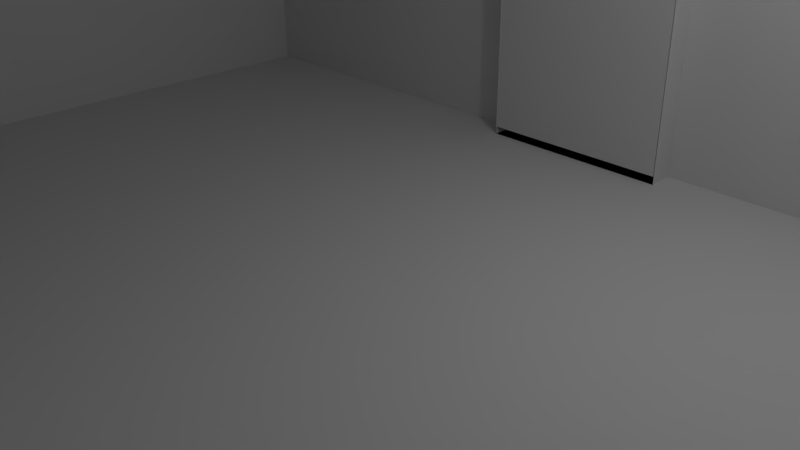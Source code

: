 # Source: Bank.blend  (saved by Blender 2.73.0; exported with 4.5.12 LTS)
import bpy
from mathutils import Matrix  # noqa: F401  (used for matrix-valued properties, if any)

bpy.ops.wm.read_factory_settings(use_empty=True)
scene = bpy.context.scene
scene.name = 'Scene'

# ---- collections
col_collection_1 = bpy.data.collections.new('Collection 1'); scene.collection.children.link(col_collection_1)

# ---- materials (node trees are filled in below, after node groups)
mat_material_009 = bpy.data.materials.new('Material.009')
mat_material_009.alpha_threshold = 0.0
mat_material_009.use_transparent_shadow = False
mat_material_009.roughness = 0.5
mat_material_010 = bpy.data.materials.new('Material.010')
mat_material_010.alpha_threshold = 0.0
mat_material_010.use_transparent_shadow = False
mat_material_010.roughness = 0.5
mat_material_007 = bpy.data.materials.new('Material.007')
mat_material_007.alpha_threshold = 0.0
mat_material_007.use_transparent_shadow = False
mat_material_007.roughness = 0.5
mat_material_005 = bpy.data.materials.new('Material.005')
mat_material_005.alpha_threshold = 0.0
mat_material_005.use_transparent_shadow = False
mat_material_005.roughness = 0.5
mat_material_002 = bpy.data.materials.new('Material.002')
mat_material_002.alpha_threshold = 0.0
mat_material_002.use_transparent_shadow = False
mat_material_002.roughness = 0.5
mat_material_008 = bpy.data.materials.new('Material.008')
mat_material_008.alpha_threshold = 0.0
mat_material_008.use_transparent_shadow = False
mat_material_008.roughness = 0.5
mat_material_006 = bpy.data.materials.new('Material.006')
mat_material_006.alpha_threshold = 0.0
mat_material_006.use_transparent_shadow = False
mat_material_006.roughness = 0.5
mat_material_004 = bpy.data.materials.new('Material.004')
mat_material_004.alpha_threshold = 0.0
mat_material_004.use_transparent_shadow = False
mat_material_004.roughness = 0.5
mat_material_003 = bpy.data.materials.new('Material.003')
mat_material_003.alpha_threshold = 0.0
mat_material_003.use_transparent_shadow = False
mat_material_003.roughness = 0.5
mat_material_001 = bpy.data.materials.new('Material.001')
mat_material_001.alpha_threshold = 0.0
mat_material_001.use_transparent_shadow = False
mat_material_001.roughness = 0.5

# ---- material node trees

# ---- world
world_world = bpy.data.worlds.new('World'); scene.world = world_world
world_world.color = (0.05088, 0.05088, 0.05088)
world_world.use_sun_shadow = False
world_world.sun_shadow_jitter_overblur = 0.0
world_world.cycles.sampling_method = 'MANUAL'
world_world.cycles.sample_map_resolution = 256

# ---- cameras
cam_camera = bpy.data.cameras.new('Camera')
cam_camera.clip_end = 100.0
cam_camera.lens = 35.0
cam_camera.sensor_width = 32.0
cam_camera.sensor_height = 18.0
cam_camera.ortho_scale = 7.314
cam_camera.dof.focus_distance = 0.0
cam_camera.dof.aperture_fstop = 128.0

# ---- lights
light_lamp = bpy.data.lights.new('Lamp', 'POINT')
light_lamp.transmission_factor = 0.0
light_lamp.cutoff_distance = 30.0
light_lamp.energy = 100.0
light_lamp.shadow_buffer_clip_start = 1.001
light_lamp.shadow_soft_size = 0.1
light_lamp.shadow_maximum_resolution = 0.006
light_lamp.use_absolute_resolution = True
light_lamp.cycles.use_multiple_importance_sampling = False

# ---- meshes
me_cube_010 = bpy.data.meshes.new('Cube.010')
me_cube_010.from_pydata([(-1.0, -1.0, -1.0), (-1.0, 1.0, -1.0), (1.0, 1.0, -1.0), (1.0, -1.0, -1.0), (-1.0, -1.0, 1.0), (-1.0, 1.0, 1.0), (1.0, 1.0, 1.0), (1.0, -1.0, 1.0)], [], [(4, 5, 1, 0), (5, 6, 2, 1), (6, 7, 3, 2), (7, 4, 0, 3), (0, 1, 2, 3), (7, 6, 5, 4)])
me_cube_010.materials.append(mat_material_009)
me_cube_010.use_remesh_preserve_volume = False
me_cube_010.use_remesh_preserve_attributes = False
me_cube_010.use_mirror_vertex_groups = False
me_cube_010.update()
me_cube_009 = bpy.data.meshes.new('Cube.009')
me_cube_009.from_pydata([(-1.0, -1.0, -1.0), (-1.0, 1.0, -1.0), (1.0, 1.0, -1.0), (1.0, -1.0, -1.0), (-1.0, -1.0, 1.0), (-1.0, 1.0, 1.0), (1.0, 1.0, 1.0), (1.0, -1.0, 1.0)], [], [(4, 5, 1, 0), (5, 6, 2, 1), (6, 7, 3, 2), (7, 4, 0, 3), (0, 1, 2, 3), (7, 6, 5, 4)])
me_cube_009.materials.append(mat_material_009)
me_cube_009.use_remesh_preserve_volume = False
me_cube_009.use_remesh_preserve_attributes = False
me_cube_009.use_mirror_vertex_groups = False
me_cube_009.update()
me_cube_008 = bpy.data.meshes.new('Cube.008')
me_cube_008.from_pydata([(-1.0, -1.0, -1.0), (-1.0, 1.0, -1.0), (1.0, 1.0, -1.0), (1.0, -1.0, -1.0), (-1.0, -1.0, 1.0), (-1.0, 1.0, 1.0), (1.0, 1.0, 1.0), (1.0, -1.0, 1.0)], [], [(4, 5, 1, 0), (5, 6, 2, 1), (6, 7, 3, 2), (7, 4, 0, 3), (0, 1, 2, 3), (7, 6, 5, 4)])
me_cube_008.materials.append(mat_material_009)
me_cube_008.use_remesh_preserve_volume = False
me_cube_008.use_remesh_preserve_attributes = False
me_cube_008.use_mirror_vertex_groups = False
me_cube_008.update()
me_cube_007 = bpy.data.meshes.new('Cube.007')
me_cube_007.from_pydata([(-1.0, -1.0, -1.0), (-1.0, 1.0, -1.0), (1.0, 1.0, -1.0), (1.0, -1.0, -1.0), (-1.0, -1.0, 1.0), (-1.0, 1.0, 1.0), (1.0, 1.0, 1.0), (1.0, -1.0, 1.0)], [], [(4, 5, 1, 0), (5, 6, 2, 1), (6, 7, 3, 2), (7, 4, 0, 3), (0, 1, 2, 3), (7, 6, 5, 4)])
me_cube_007.materials.append(mat_material_009)
me_cube_007.use_remesh_preserve_volume = False
me_cube_007.use_remesh_preserve_attributes = False
me_cube_007.use_mirror_vertex_groups = False
me_cube_007.update()
me_cube_006 = bpy.data.meshes.new('Cube.006')
me_cube_006.from_pydata([(-1.0, -1.0, -1.0), (-1.0, 1.0, -1.0), (1.0, 1.0, -1.0), (1.0, -1.0, -1.0), (-1.0, -1.0, 1.0), (-1.0, 1.0, 1.0), (1.0, 1.0, 1.0), (1.0, -1.0, 1.0)], [], [(4, 5, 1, 0), (5, 6, 2, 1), (6, 7, 3, 2), (7, 4, 0, 3), (0, 1, 2, 3), (7, 6, 5, 4)])
me_cube_006.materials.append(mat_material_010)
me_cube_006.use_remesh_preserve_volume = False
me_cube_006.use_remesh_preserve_attributes = False
me_cube_006.use_mirror_vertex_groups = False
me_cube_006.update()
me_cube_005 = bpy.data.meshes.new('Cube.005')
me_cube_005.from_pydata([(-1.0, -1.0, -1.0), (-1.0, 1.0, -1.0), (1.0, 1.0, -1.0), (1.0, -1.0, -1.0), (-1.0, -1.0, 1.0), (-1.0, 1.0, 1.0), (1.0, 1.0, 1.0), (1.0, -1.0, 1.0)], [], [(4, 5, 1, 0), (5, 6, 2, 1), (6, 7, 3, 2), (7, 4, 0, 3), (0, 1, 2, 3), (7, 6, 5, 4)])
me_cube_005.materials.append(mat_material_007)
me_cube_005.use_remesh_preserve_volume = False
me_cube_005.use_remesh_preserve_attributes = False
me_cube_005.use_mirror_vertex_groups = False
me_cube_005.update()
me_cube_004 = bpy.data.meshes.new('Cube.004')
me_cube_004.from_pydata([(-1.0, -1.0, -1.0), (-1.0, 1.0, -1.0), (1.0, 1.0, -1.0), (1.0, -1.0, -1.0), (-1.0, -1.0, 1.0), (-1.0, 1.0, 1.0), (1.0, 1.0, 1.0), (1.0, -1.0, 1.0)], [], [(4, 5, 1, 0), (5, 6, 2, 1), (6, 7, 3, 2), (7, 4, 0, 3), (0, 1, 2, 3), (7, 6, 5, 4)])
me_cube_004.use_remesh_preserve_volume = False
me_cube_004.use_remesh_preserve_attributes = False
me_cube_004.use_mirror_vertex_groups = False
me_cube_004.update()
me_cube_003 = bpy.data.meshes.new('Cube.003')
me_cube_003.from_pydata([(-1.0, -1.0, -1.0), (-1.0, 1.0, -1.0), (1.0, 1.0, -1.0), (1.0, -1.0, -1.0), (-1.0, -1.0, 1.0), (-1.0, 1.0, 1.0), (1.0, 1.0, 1.0), (1.0, -1.0, 1.0)], [], [(4, 5, 1, 0), (5, 6, 2, 1), (6, 7, 3, 2), (7, 4, 0, 3), (0, 1, 2, 3), (7, 6, 5, 4)])
me_cube_003.materials.append(mat_material_005)
me_cube_003.use_remesh_preserve_volume = False
me_cube_003.use_remesh_preserve_attributes = False
me_cube_003.use_mirror_vertex_groups = False
me_cube_003.update()
me_cylinder_007 = bpy.data.meshes.new('Cylinder.007')
me_cylinder_007.from_pydata([(0.0, 1.0, -1.0), (0.0, 1.0, 1.0), (0.3827, 0.9239, -1.0), (0.3827, 0.9239, 1.0), (0.7071, 0.7071, -1.0), (0.7071, 0.7071, 1.0), (0.9239, 0.3827, -1.0), (0.9239, 0.3827, 1.0), (1.0, -4.371e-08, -1.0), (1.0, -4.371e-08, 1.0), (0.9239, -0.3827, -1.0), (0.9239, -0.3827, 1.0), (0.7071, -0.7071, -1.0), (0.7071, -0.7071, 1.0), (0.3827, -0.9239, -1.0), (0.3827, -0.9239, 1.0), (1.51e-07, -1.0, -1.0), (1.51e-07, -1.0, 1.0), (-0.3827, -0.9239, -1.0), (-0.3827, -0.9239, 1.0), (-0.7071, -0.7071, -1.0), (-0.7071, -0.7071, 1.0), (-0.9239, -0.3827, -1.0), (-0.9239, -0.3827, 1.0), (-1.0, 1.192e-08, -1.0), (-1.0, 1.192e-08, 1.0), (-0.9239, 0.3827, -1.0), (-0.9239, 0.3827, 1.0), (-0.7071, 0.7071, -1.0), (-0.7071, 0.7071, 1.0), (-0.3827, 0.9239, -1.0), (-0.3827, 0.9239, 1.0), (7.796e-09, 1.0, 1.801), (0.3827, 0.9239, 1.801), (0.7071, 0.7071, 1.801), (0.9239, 0.3827, 1.801), (1.0, -4.371e-08, 1.801), (0.9239, -0.3827, 1.801), (0.7071, -0.7071, 1.801), (0.3827, -0.9239, 1.801), (1.588e-07, -1.0, 1.801), (-0.3827, -0.9239, 1.801), (-0.7071, -0.7071, 1.801), (-0.9239, -0.3827, 1.801), (-1.0, 1.192e-08, 1.801), (-0.9239, 0.3827, 1.801), (-0.7071, 0.7071, 1.801), (-0.3827, 0.9239, 1.801), (-1.056e-07, 2.259, 2.856), (0.8643, 2.087, 2.856), (1.597, 1.597, 2.856), (2.087, 0.8643, 2.856), (2.259, -1.128e-07, 2.856), (2.087, -0.8643, 2.856), (1.597, -1.597, 2.856), (0.8643, -2.087, 2.856), (2.354e-07, -2.259, 2.856), (-0.8643, -2.087, 2.856), (-1.597, -1.597, 2.856), (-2.087, -0.8643, 2.856), (-2.259, 1.287e-08, 2.856), (-2.087, 0.8643, 2.856), (-1.597, 1.597, 2.856), (-0.8643, 2.087, 2.856), (1.925, -8.839e-08, 2.328), (1.778, 0.7366, 2.328), (-0.7366, 1.778, 2.328), (-1.361, 1.361, 2.328), (1.361, 1.361, 2.328), (0.7366, 1.778, 2.328), (-1.778, 0.7366, 2.328), (-1.925, 1.87e-08, 2.328), (-1.778, -0.7366, 2.328), (-1.361, -1.361, 2.328), (-0.7366, -1.778, 2.328), (2.145e-07, -1.925, 2.328), (0.7366, -1.778, 2.328), (1.361, -1.361, 2.328), (1.778, -0.7366, 2.328), (-7.617e-08, 1.925, 2.328), (-0.8242, -0.8242, 1.275), (-0.4461, -1.077, 1.275), (0.8242, 0.8242, 1.275), (0.4461, 1.077, 1.275), (-1.077, 0.4461, 1.275), (-1.166, 1.452e-08, 1.275), (1.077, -0.4461, 1.275), (1.166, -5.033e-08, 1.275), (-9.832e-09, 1.166, 1.275), (-0.4461, 1.077, 1.275), (1.662e-07, -1.166, 1.275), (0.4461, -1.077, 1.275), (-1.077, -0.4461, 1.275), (1.077, 0.4461, 1.275), (-0.8242, 0.8242, 1.275), (0.8242, -0.8242, 1.275), (1.716, -7.493e-08, 2.065), (-0.6567, 1.586, 2.065), (1.214, 1.214, 2.065), (-1.586, 0.6567, 2.065), (-1.586, -0.6567, 2.065), (-0.6567, -1.586, 2.065), (0.6567, -1.586, 2.065), (1.586, -0.6567, 2.065), (-5.434e-08, 1.716, 2.065), (1.586, 0.6567, 2.065), (-1.214, 1.214, 2.065), (0.6567, 1.586, 2.065), (-1.716, 2.055e-08, 2.065), (-1.214, -1.214, 2.065), (2.048e-07, -1.716, 2.065), (1.214, -1.214, 2.065), (2.468e-08, 1.0, -3.536), (0.3827, 0.9239, -3.536), (0.7071, 0.7071, -3.536), (0.9239, 0.3827, -3.536), (1.0, -4.371e-08, -3.536), (0.9239, -0.3827, -3.536), (0.7071, -0.7071, -3.536), (0.3827, -0.9239, -3.536), (1.757e-07, -1.0, -3.536), (-0.3827, -0.9239, -3.536), (-0.7071, -0.7071, -3.536), (-0.9239, -0.3827, -3.536), (-1.0, 1.192e-08, -3.536), (-0.9239, 0.3827, -3.536), (-0.7071, 0.7071, -3.536), (-0.3827, 0.9239, -3.536), (1.535e-07, 1.0, -4.363), (0.3827, 0.9239, -4.363), (0.7071, 0.7071, -4.363), (0.9239, 0.3827, -4.363), (1.0, -4.371e-08, -4.363), (0.9239, -0.3827, -4.363), (0.7071, -0.7071, -4.363), (0.3827, -0.9239, -4.363), (3.045e-07, -1.0, -4.363), (-0.3827, -0.9239, -4.363), (-0.7071, -0.7071, -4.363), (-0.9239, -0.3827, -4.363), (-1.0, 1.192e-08, -4.363), (-0.9239, 0.3827, -4.363), (-0.7071, 0.7071, -4.363), (-0.3827, 0.9239, -4.363), (-1.809e-07, 1.763, -5.251), (0.6747, 1.629, -5.251), (1.247, 1.247, -5.251), (1.629, 0.6747, -5.251), (1.763, -8.56e-08, -5.251), (1.629, -0.6747, -5.251), (1.247, -1.247, -5.251), (0.6747, -1.629, -5.251), (8.536e-08, -1.763, -5.251), (-0.6747, -1.629, -5.251), (-1.247, -1.247, -5.251), (-1.629, -0.6747, -5.251), (-1.763, 1.25e-08, -5.251), (-1.629, 0.6747, -5.251), (-1.247, 1.247, -5.251), (-0.6747, 1.629, -5.251), (2.634e-07, -1.278, -3.949), (-0.4892, -1.181, -3.949), (0.9039, -0.9039, -3.949), (0.4892, -1.181, -3.949), (1.278, -6.003e-08, -3.949), (1.181, -0.4892, -3.949), (-0.4892, 1.181, -3.949), (7.033e-08, 1.278, -3.949), (0.9039, 0.9039, -3.949), (1.181, 0.4892, -3.949), (-1.181, 0.4892, -3.949), (-0.9039, 0.9039, -3.949), (0.4892, 1.181, -3.949), (-1.181, -0.4892, -3.949), (-1.278, 1.11e-08, -3.949), (-0.9039, -0.9039, -3.949), (-0.6315, -1.525, -4.807), (-1.167, -1.167, -4.807), (0.6315, -1.525, -4.807), (2.257e-07, -1.65, -4.807), (1.525, -0.6315, -4.807), (1.167, -1.167, -4.807), (1.525, 0.6315, -4.807), (1.65, -8.157e-08, -4.807), (-1.167, 1.167, -4.807), (-0.6315, 1.525, -4.807), (0.6315, 1.525, -4.807), (1.167, 1.167, -4.807), (-1.65, 1.024e-08, -4.807), (-1.525, 0.6315, -4.807), (-1.525, -0.6315, -4.807), (-2.343e-08, 1.65, -4.807), (-0.5119, -1.236, -4.585), (0.5119, -1.236, -4.585), (1.236, -0.5119, -4.585), (1.236, 0.5119, -4.585), (-0.9459, 0.9459, -4.585), (0.5119, 1.236, -4.585), (-1.338, 1.119e-08, -4.585), (-0.9459, -0.9459, -4.585), (2.665e-07, -1.338, -4.585), (0.9459, -0.9459, -4.585), (1.338, -6.324e-08, -4.585), (-0.5119, 1.236, -4.585), (0.9459, 0.9459, -4.585), (-1.236, 0.5119, -4.585), (-1.236, -0.5119, -4.585), (6.454e-08, 1.338, -4.585)], [], [(0, 1, 3, 2), (2, 3, 5, 4), (4, 5, 7, 6), (6, 7, 9, 8), (8, 9, 11, 10), (10, 11, 13, 12), (12, 13, 15, 14), (14, 15, 17, 16), (16, 17, 19, 18), (18, 19, 21, 20), (20, 21, 23, 22), (22, 23, 25, 24), (24, 25, 27, 26), (26, 27, 29, 28), (80, 81, 41, 42), (30, 31, 1, 0), (28, 29, 31, 30), (4, 6, 115, 114), (64, 65, 51, 52), (82, 83, 33, 34), (84, 85, 44, 45), (86, 87, 36, 37), (88, 89, 47, 32), (83, 88, 32, 33), (90, 91, 39, 40), (92, 80, 42, 43), (93, 82, 34, 35), (94, 84, 45, 46), (95, 86, 37, 38), (81, 90, 40, 41), (85, 92, 43, 44), (87, 93, 35, 36), (89, 94, 46, 47), (91, 95, 38, 39), (49, 48, 63, 62, 61, 60, 59, 58, 57, 56, 55, 54, 53, 52, 51, 50), (66, 67, 62, 63), (68, 69, 49, 50), (70, 71, 60, 61), (72, 73, 58, 59), (74, 75, 56, 57), (76, 77, 54, 55), (78, 64, 52, 53), (79, 66, 63, 48), (65, 68, 50, 51), (67, 70, 61, 62), (69, 79, 48, 49), (71, 72, 59, 60), (73, 74, 57, 58), (75, 76, 55, 56), (77, 78, 53, 54), (111, 103, 78, 77), (110, 102, 76, 75), (109, 101, 74, 73), (108, 100, 72, 71), (107, 104, 79, 69), (106, 99, 70, 67), (105, 98, 68, 65), (104, 97, 66, 79), (103, 96, 64, 78), (102, 111, 77, 76), (101, 110, 75, 74), (100, 109, 73, 72), (99, 108, 71, 70), (98, 107, 69, 68), (97, 106, 67, 66), (96, 105, 65, 64), (15, 13, 95, 91), (31, 29, 94, 89), (9, 7, 93, 87), (25, 23, 92, 85), (19, 17, 90, 81), (13, 11, 86, 95), (29, 27, 84, 94), (7, 5, 82, 93), (23, 21, 80, 92), (17, 15, 91, 90), (3, 1, 88, 83), (1, 31, 89, 88), (11, 9, 87, 86), (27, 25, 85, 84), (5, 3, 83, 82), (21, 19, 81, 80), (36, 35, 105, 96), (47, 46, 106, 97), (34, 33, 107, 98), (45, 44, 108, 99), (43, 42, 109, 100), (41, 40, 110, 101), (39, 38, 111, 102), (37, 36, 96, 103), (32, 47, 97, 104), (35, 34, 98, 105), (46, 45, 99, 106), (33, 32, 104, 107), (44, 43, 100, 108), (42, 41, 101, 109), (40, 39, 102, 110), (38, 37, 103, 111), (160, 161, 137, 136), (26, 28, 126, 125), (10, 12, 118, 117), (16, 18, 121, 120), (22, 24, 124, 123), (6, 8, 116, 115), (28, 30, 127, 126), (12, 14, 119, 118), (18, 20, 122, 121), (2, 4, 114, 113), (24, 26, 125, 124), (8, 10, 117, 116), (30, 0, 112, 127), (0, 2, 113, 112), (14, 16, 120, 119), (20, 22, 123, 122), (176, 177, 154, 153), (162, 163, 135, 134), (164, 165, 133, 132), (166, 167, 128, 143), (168, 169, 131, 130), (170, 171, 142, 141), (167, 172, 129, 128), (173, 174, 140, 139), (161, 175, 138, 137), (163, 160, 136, 135), (165, 162, 134, 133), (169, 164, 132, 131), (171, 166, 143, 142), (172, 168, 130, 129), (174, 170, 141, 140), (175, 173, 139, 138), (144, 145, 146, 147, 148, 149, 150, 151, 152, 153, 154, 155, 156, 157, 158, 159), (178, 179, 152, 151), (180, 181, 150, 149), (182, 183, 148, 147), (184, 185, 159, 158), (186, 187, 146, 145), (188, 189, 157, 156), (177, 190, 155, 154), (179, 176, 153, 152), (181, 178, 151, 150), (183, 180, 149, 148), (185, 191, 144, 159), (187, 182, 147, 146), (189, 184, 158, 157), (191, 186, 145, 144), (190, 188, 156, 155), (122, 123, 173, 175), (124, 125, 170, 174), (113, 114, 168, 172), (126, 127, 166, 171), (115, 116, 164, 169), (117, 118, 162, 165), (119, 120, 160, 163), (121, 122, 175, 161), (123, 124, 174, 173), (112, 113, 172, 167), (125, 126, 171, 170), (114, 115, 169, 168), (127, 112, 167, 166), (116, 117, 165, 164), (118, 119, 163, 162), (120, 121, 161, 160), (206, 198, 188, 190), (207, 197, 186, 191), (205, 196, 184, 189), (204, 195, 182, 187), (203, 207, 191, 185), (202, 194, 180, 183), (201, 193, 178, 181), (200, 192, 176, 179), (199, 206, 190, 177), (198, 205, 189, 188), (197, 204, 187, 186), (196, 203, 185, 184), (195, 202, 183, 182), (194, 201, 181, 180), (193, 200, 179, 178), (192, 199, 177, 176), (137, 138, 199, 192), (135, 136, 200, 193), (133, 134, 201, 194), (131, 132, 202, 195), (142, 143, 203, 196), (129, 130, 204, 197), (140, 141, 205, 198), (138, 139, 206, 199), (136, 137, 192, 200), (134, 135, 193, 201), (132, 133, 194, 202), (143, 128, 207, 203), (130, 131, 195, 204), (141, 142, 196, 205), (128, 129, 197, 207), (139, 140, 198, 206)])
me_cylinder_007.materials.append(mat_material_002)
me_cylinder_007.use_remesh_preserve_volume = False
me_cylinder_007.use_remesh_preserve_attributes = False
me_cylinder_007.use_mirror_vertex_groups = False
me_cylinder_007.update()
me_cylinder_006 = bpy.data.meshes.new('Cylinder.006')
me_cylinder_006.from_pydata([(0.0, 1.0, -1.0), (0.0, 1.0, 1.0), (0.3827, 0.9239, -1.0), (0.3827, 0.9239, 1.0), (0.7071, 0.7071, -1.0), (0.7071, 0.7071, 1.0), (0.9239, 0.3827, -1.0), (0.9239, 0.3827, 1.0), (1.0, -4.371e-08, -1.0), (1.0, -4.371e-08, 1.0), (0.9239, -0.3827, -1.0), (0.9239, -0.3827, 1.0), (0.7071, -0.7071, -1.0), (0.7071, -0.7071, 1.0), (0.3827, -0.9239, -1.0), (0.3827, -0.9239, 1.0), (1.51e-07, -1.0, -1.0), (1.51e-07, -1.0, 1.0), (-0.3827, -0.9239, -1.0), (-0.3827, -0.9239, 1.0), (-0.7071, -0.7071, -1.0), (-0.7071, -0.7071, 1.0), (-0.9239, -0.3827, -1.0), (-0.9239, -0.3827, 1.0), (-1.0, 1.192e-08, -1.0), (-1.0, 1.192e-08, 1.0), (-0.9239, 0.3827, -1.0), (-0.9239, 0.3827, 1.0), (-0.7071, 0.7071, -1.0), (-0.7071, 0.7071, 1.0), (-0.3827, 0.9239, -1.0), (-0.3827, 0.9239, 1.0), (7.796e-09, 1.0, 1.801), (0.3827, 0.9239, 1.801), (0.7071, 0.7071, 1.801), (0.9239, 0.3827, 1.801), (1.0, -4.371e-08, 1.801), (0.9239, -0.3827, 1.801), (0.7071, -0.7071, 1.801), (0.3827, -0.9239, 1.801), (1.588e-07, -1.0, 1.801), (-0.3827, -0.9239, 1.801), (-0.7071, -0.7071, 1.801), (-0.9239, -0.3827, 1.801), (-1.0, 1.192e-08, 1.801), (-0.9239, 0.3827, 1.801), (-0.7071, 0.7071, 1.801), (-0.3827, 0.9239, 1.801), (-1.056e-07, 2.259, 2.856), (0.8643, 2.087, 2.856), (1.597, 1.597, 2.856), (2.087, 0.8643, 2.856), (2.259, -1.128e-07, 2.856), (2.087, -0.8643, 2.856), (1.597, -1.597, 2.856), (0.8643, -2.087, 2.856), (2.354e-07, -2.259, 2.856), (-0.8643, -2.087, 2.856), (-1.597, -1.597, 2.856), (-2.087, -0.8643, 2.856), (-2.259, 1.287e-08, 2.856), (-2.087, 0.8643, 2.856), (-1.597, 1.597, 2.856), (-0.8643, 2.087, 2.856), (1.925, -8.839e-08, 2.328), (1.778, 0.7366, 2.328), (-0.7366, 1.778, 2.328), (-1.361, 1.361, 2.328), (1.361, 1.361, 2.328), (0.7366, 1.778, 2.328), (-1.778, 0.7366, 2.328), (-1.925, 1.87e-08, 2.328), (-1.778, -0.7366, 2.328), (-1.361, -1.361, 2.328), (-0.7366, -1.778, 2.328), (2.145e-07, -1.925, 2.328), (0.7366, -1.778, 2.328), (1.361, -1.361, 2.328), (1.778, -0.7366, 2.328), (-7.617e-08, 1.925, 2.328), (-0.8242, -0.8242, 1.275), (-0.4461, -1.077, 1.275), (0.8242, 0.8242, 1.275), (0.4461, 1.077, 1.275), (-1.077, 0.4461, 1.275), (-1.166, 1.452e-08, 1.275), (1.077, -0.4461, 1.275), (1.166, -5.033e-08, 1.275), (-9.832e-09, 1.166, 1.275), (-0.4461, 1.077, 1.275), (1.662e-07, -1.166, 1.275), (0.4461, -1.077, 1.275), (-1.077, -0.4461, 1.275), (1.077, 0.4461, 1.275), (-0.8242, 0.8242, 1.275), (0.8242, -0.8242, 1.275), (1.716, -7.493e-08, 2.065), (-0.6567, 1.586, 2.065), (1.214, 1.214, 2.065), (-1.586, 0.6567, 2.065), (-1.586, -0.6567, 2.065), (-0.6567, -1.586, 2.065), (0.6567, -1.586, 2.065), (1.586, -0.6567, 2.065), (-5.434e-08, 1.716, 2.065), (1.586, 0.6567, 2.065), (-1.214, 1.214, 2.065), (0.6567, 1.586, 2.065), (-1.716, 2.055e-08, 2.065), (-1.214, -1.214, 2.065), (2.048e-07, -1.716, 2.065), (1.214, -1.214, 2.065), (2.468e-08, 1.0, -3.536), (0.3827, 0.9239, -3.536), (0.7071, 0.7071, -3.536), (0.9239, 0.3827, -3.536), (1.0, -4.371e-08, -3.536), (0.9239, -0.3827, -3.536), (0.7071, -0.7071, -3.536), (0.3827, -0.9239, -3.536), (1.757e-07, -1.0, -3.536), (-0.3827, -0.9239, -3.536), (-0.7071, -0.7071, -3.536), (-0.9239, -0.3827, -3.536), (-1.0, 1.192e-08, -3.536), (-0.9239, 0.3827, -3.536), (-0.7071, 0.7071, -3.536), (-0.3827, 0.9239, -3.536), (1.535e-07, 1.0, -4.363), (0.3827, 0.9239, -4.363), (0.7071, 0.7071, -4.363), (0.9239, 0.3827, -4.363), (1.0, -4.371e-08, -4.363), (0.9239, -0.3827, -4.363), (0.7071, -0.7071, -4.363), (0.3827, -0.9239, -4.363), (3.045e-07, -1.0, -4.363), (-0.3827, -0.9239, -4.363), (-0.7071, -0.7071, -4.363), (-0.9239, -0.3827, -4.363), (-1.0, 1.192e-08, -4.363), (-0.9239, 0.3827, -4.363), (-0.7071, 0.7071, -4.363), (-0.3827, 0.9239, -4.363), (-1.809e-07, 1.763, -5.251), (0.6747, 1.629, -5.251), (1.247, 1.247, -5.251), (1.629, 0.6747, -5.251), (1.763, -8.56e-08, -5.251), (1.629, -0.6747, -5.251), (1.247, -1.247, -5.251), (0.6747, -1.629, -5.251), (8.536e-08, -1.763, -5.251), (-0.6747, -1.629, -5.251), (-1.247, -1.247, -5.251), (-1.629, -0.6747, -5.251), (-1.763, 1.25e-08, -5.251), (-1.629, 0.6747, -5.251), (-1.247, 1.247, -5.251), (-0.6747, 1.629, -5.251), (2.634e-07, -1.278, -3.949), (-0.4892, -1.181, -3.949), (0.9039, -0.9039, -3.949), (0.4892, -1.181, -3.949), (1.278, -6.003e-08, -3.949), (1.181, -0.4892, -3.949), (-0.4892, 1.181, -3.949), (7.033e-08, 1.278, -3.949), (0.9039, 0.9039, -3.949), (1.181, 0.4892, -3.949), (-1.181, 0.4892, -3.949), (-0.9039, 0.9039, -3.949), (0.4892, 1.181, -3.949), (-1.181, -0.4892, -3.949), (-1.278, 1.11e-08, -3.949), (-0.9039, -0.9039, -3.949), (-0.6315, -1.525, -4.807), (-1.167, -1.167, -4.807), (0.6315, -1.525, -4.807), (2.257e-07, -1.65, -4.807), (1.525, -0.6315, -4.807), (1.167, -1.167, -4.807), (1.525, 0.6315, -4.807), (1.65, -8.157e-08, -4.807), (-1.167, 1.167, -4.807), (-0.6315, 1.525, -4.807), (0.6315, 1.525, -4.807), (1.167, 1.167, -4.807), (-1.65, 1.024e-08, -4.807), (-1.525, 0.6315, -4.807), (-1.525, -0.6315, -4.807), (-2.343e-08, 1.65, -4.807), (-0.5119, -1.236, -4.585), (0.5119, -1.236, -4.585), (1.236, -0.5119, -4.585), (1.236, 0.5119, -4.585), (-0.9459, 0.9459, -4.585), (0.5119, 1.236, -4.585), (-1.338, 1.119e-08, -4.585), (-0.9459, -0.9459, -4.585), (2.665e-07, -1.338, -4.585), (0.9459, -0.9459, -4.585), (1.338, -6.324e-08, -4.585), (-0.5119, 1.236, -4.585), (0.9459, 0.9459, -4.585), (-1.236, 0.5119, -4.585), (-1.236, -0.5119, -4.585), (6.454e-08, 1.338, -4.585)], [], [(0, 1, 3, 2), (2, 3, 5, 4), (4, 5, 7, 6), (6, 7, 9, 8), (8, 9, 11, 10), (10, 11, 13, 12), (12, 13, 15, 14), (14, 15, 17, 16), (16, 17, 19, 18), (18, 19, 21, 20), (20, 21, 23, 22), (22, 23, 25, 24), (24, 25, 27, 26), (26, 27, 29, 28), (80, 81, 41, 42), (30, 31, 1, 0), (28, 29, 31, 30), (4, 6, 115, 114), (64, 65, 51, 52), (82, 83, 33, 34), (84, 85, 44, 45), (86, 87, 36, 37), (88, 89, 47, 32), (83, 88, 32, 33), (90, 91, 39, 40), (92, 80, 42, 43), (93, 82, 34, 35), (94, 84, 45, 46), (95, 86, 37, 38), (81, 90, 40, 41), (85, 92, 43, 44), (87, 93, 35, 36), (89, 94, 46, 47), (91, 95, 38, 39), (49, 48, 63, 62, 61, 60, 59, 58, 57, 56, 55, 54, 53, 52, 51, 50), (66, 67, 62, 63), (68, 69, 49, 50), (70, 71, 60, 61), (72, 73, 58, 59), (74, 75, 56, 57), (76, 77, 54, 55), (78, 64, 52, 53), (79, 66, 63, 48), (65, 68, 50, 51), (67, 70, 61, 62), (69, 79, 48, 49), (71, 72, 59, 60), (73, 74, 57, 58), (75, 76, 55, 56), (77, 78, 53, 54), (111, 103, 78, 77), (110, 102, 76, 75), (109, 101, 74, 73), (108, 100, 72, 71), (107, 104, 79, 69), (106, 99, 70, 67), (105, 98, 68, 65), (104, 97, 66, 79), (103, 96, 64, 78), (102, 111, 77, 76), (101, 110, 75, 74), (100, 109, 73, 72), (99, 108, 71, 70), (98, 107, 69, 68), (97, 106, 67, 66), (96, 105, 65, 64), (15, 13, 95, 91), (31, 29, 94, 89), (9, 7, 93, 87), (25, 23, 92, 85), (19, 17, 90, 81), (13, 11, 86, 95), (29, 27, 84, 94), (7, 5, 82, 93), (23, 21, 80, 92), (17, 15, 91, 90), (3, 1, 88, 83), (1, 31, 89, 88), (11, 9, 87, 86), (27, 25, 85, 84), (5, 3, 83, 82), (21, 19, 81, 80), (36, 35, 105, 96), (47, 46, 106, 97), (34, 33, 107, 98), (45, 44, 108, 99), (43, 42, 109, 100), (41, 40, 110, 101), (39, 38, 111, 102), (37, 36, 96, 103), (32, 47, 97, 104), (35, 34, 98, 105), (46, 45, 99, 106), (33, 32, 104, 107), (44, 43, 100, 108), (42, 41, 101, 109), (40, 39, 102, 110), (38, 37, 103, 111), (160, 161, 137, 136), (26, 28, 126, 125), (10, 12, 118, 117), (16, 18, 121, 120), (22, 24, 124, 123), (6, 8, 116, 115), (28, 30, 127, 126), (12, 14, 119, 118), (18, 20, 122, 121), (2, 4, 114, 113), (24, 26, 125, 124), (8, 10, 117, 116), (30, 0, 112, 127), (0, 2, 113, 112), (14, 16, 120, 119), (20, 22, 123, 122), (176, 177, 154, 153), (162, 163, 135, 134), (164, 165, 133, 132), (166, 167, 128, 143), (168, 169, 131, 130), (170, 171, 142, 141), (167, 172, 129, 128), (173, 174, 140, 139), (161, 175, 138, 137), (163, 160, 136, 135), (165, 162, 134, 133), (169, 164, 132, 131), (171, 166, 143, 142), (172, 168, 130, 129), (174, 170, 141, 140), (175, 173, 139, 138), (144, 145, 146, 147, 148, 149, 150, 151, 152, 153, 154, 155, 156, 157, 158, 159), (178, 179, 152, 151), (180, 181, 150, 149), (182, 183, 148, 147), (184, 185, 159, 158), (186, 187, 146, 145), (188, 189, 157, 156), (177, 190, 155, 154), (179, 176, 153, 152), (181, 178, 151, 150), (183, 180, 149, 148), (185, 191, 144, 159), (187, 182, 147, 146), (189, 184, 158, 157), (191, 186, 145, 144), (190, 188, 156, 155), (122, 123, 173, 175), (124, 125, 170, 174), (113, 114, 168, 172), (126, 127, 166, 171), (115, 116, 164, 169), (117, 118, 162, 165), (119, 120, 160, 163), (121, 122, 175, 161), (123, 124, 174, 173), (112, 113, 172, 167), (125, 126, 171, 170), (114, 115, 169, 168), (127, 112, 167, 166), (116, 117, 165, 164), (118, 119, 163, 162), (120, 121, 161, 160), (206, 198, 188, 190), (207, 197, 186, 191), (205, 196, 184, 189), (204, 195, 182, 187), (203, 207, 191, 185), (202, 194, 180, 183), (201, 193, 178, 181), (200, 192, 176, 179), (199, 206, 190, 177), (198, 205, 189, 188), (197, 204, 187, 186), (196, 203, 185, 184), (195, 202, 183, 182), (194, 201, 181, 180), (193, 200, 179, 178), (192, 199, 177, 176), (137, 138, 199, 192), (135, 136, 200, 193), (133, 134, 201, 194), (131, 132, 202, 195), (142, 143, 203, 196), (129, 130, 204, 197), (140, 141, 205, 198), (138, 139, 206, 199), (136, 137, 192, 200), (134, 135, 193, 201), (132, 133, 194, 202), (143, 128, 207, 203), (130, 131, 195, 204), (141, 142, 196, 205), (128, 129, 197, 207), (139, 140, 198, 206)])
me_cylinder_006.materials.append(mat_material_002)
me_cylinder_006.use_remesh_preserve_volume = False
me_cylinder_006.use_remesh_preserve_attributes = False
me_cylinder_006.use_mirror_vertex_groups = False
me_cylinder_006.update()
me_cube_002 = bpy.data.meshes.new('Cube.002')
me_cube_002.from_pydata([(-1.222, -1.126, -1.0), (-1.222, 1.624, -1.0), (1.222, 1.624, -1.0), (1.222, -1.126, -1.0), (-1.222, -1.126, 1.0), (-1.222, 1.624, 1.0), (1.222, 1.624, 1.0), (1.222, -1.126, 1.0), (0.000477, 1.624, 52.34), (0.000477, 1.624, -1.0), (0.000477, -1.126, 52.34), (0.000477, -1.126, -1.0)], [], [(4, 5, 1, 0), (8, 6, 2, 9), (6, 7, 3, 2), (10, 4, 0, 11), (11, 9, 2, 3), (10, 8, 5, 4), (7, 6, 8, 10), (0, 1, 9, 11), (7, 10, 11, 3), (5, 8, 9, 1)])
me_cube_002.materials.append(mat_material_008)
me_cube_002.use_remesh_preserve_volume = False
me_cube_002.use_remesh_preserve_attributes = False
me_cube_002.use_mirror_vertex_groups = False
me_cube_002.update()
me_cube_001 = bpy.data.meshes.new('Cube.001')
me_cube_001.from_pydata([(-1.0, -1.0, -1.0), (-1.0, 1.0, -1.0), (1.0, 1.0, -1.0), (1.0, -1.0, -1.0), (-1.0, -1.0, 1.0), (-1.0, 1.0, 1.0), (1.0, 1.0, 1.0), (1.0, -1.0, 1.0), (-1.0, -0.6, 1.0), (-1.0, -0.2, 1.0), (-1.0, 0.2, 1.0), (-1.0, 0.6, 1.0), (-1.0, 0.6, -1.0), (-1.0, 0.2, -1.0), (-1.0, -0.2, -1.0), (-1.0, -0.6, -1.0), (1.0, 0.6, 1.0), (1.0, 0.2, 1.0), (1.0, -0.2, 1.0), (1.0, -0.6, 1.0), (1.0, -0.6, -1.0), (1.0, -0.2, -1.0), (1.0, 0.2, -1.0), (1.0, 0.6, -1.0), (-1.0, -1.0, -0.3333), (-1.0, -1.0, 0.3333), (-1.0, 1.0, 0.3333), (-1.0, 1.0, -0.3333), (1.0, 1.0, 0.3333), (1.0, 1.0, -0.3333), (1.0, -1.0, 0.3333), (1.0, -1.0, -0.3333), (1.0, 0.6, 0.3333), (1.0, 0.6, -0.3333), (1.0, 0.2, 0.3333), (1.0, 0.2, -0.3333), (1.0, -0.2, 0.3333), (1.0, -0.2, -0.3333), (1.0, -0.6, 0.3333), (1.0, -0.6, -0.3333), (-1.0, -0.6, 0.3333), (-1.0, -0.6, -0.3333), (-1.0, -0.2, 0.3333), (-1.0, -0.2, -0.3333), (-1.0, 0.2, 0.3333), (-1.0, 0.2, -0.3333), (-1.0, 0.6, 0.3333), (-1.0, 0.6, -0.3333), (0.1876, 1.0, 1.0), (0.1876, 1.0, -1.0), (0.1876, -1.0, 1.0), (0.1876, -1.0, -1.0), (0.1876, -0.6, 1.0), (0.1876, -0.2, 1.0), (0.1876, 0.2, 1.0), (0.1876, 0.6, 1.0), (0.1876, -0.6, -1.0), (0.1876, -0.2, -1.0), (0.1876, 0.2, -1.0), (0.1876, 0.6, -1.0), (0.1876, -1.0, 0.3333), (0.1876, -1.0, -0.3333), (0.1876, 1.0, 0.3333), (0.1876, 1.0, -0.3333), (-0.1921, 1.0, -1.0), (-0.1921, -1.0, 1.0), (-0.1921, -0.6, 1.0), (-0.1921, -0.2, 1.0), (-0.1921, 0.2, 1.0), (-0.1921, 0.6, 1.0), (-0.1921, 1.0, 0.3333), (-0.1921, 1.0, -0.3333), (-0.1921, 1.0, 1.0), (-0.1921, -1.0, -1.0), (-0.1921, -0.6, -1.0), (-0.1921, -0.2, -1.0), (-0.1921, 0.2, -1.0), (-0.1921, 0.6, -1.0), (-0.1921, -1.0, 0.3333), (-0.1921, -1.0, -0.3333), (-0.967, -0.6, 0.3333), (-0.967, -0.6, -0.3333), (-0.967, -0.2, 0.3333), (-0.967, -0.2, -0.3333), (-0.967, 0.2, 0.3333), (-0.967, 0.2, -0.3333), (-0.967, 0.6, 0.3333), (-0.967, 0.6, -0.3333), (0.9735, 0.6, 0.3333), (0.9735, 0.6, -0.3333), (0.9735, 0.2, 0.3333), (0.9735, 0.2, -0.3333), (0.9735, -0.2, 0.3333), (0.9735, -0.2, -0.3333), (0.9735, -0.6, 0.3333), (0.9735, -0.6, -0.3333), (0.1876, 0.9328, -1.0), (0.1876, 0.9328, 0.3333), (0.1876, 0.9328, -0.3333), (-0.1921, 0.9328, -1.0), (-0.1921, 0.9328, 0.3333), (-0.1921, 0.9328, -0.3333)], [], [(47, 27, 1, 12), (63, 29, 2, 49), (39, 31, 3, 20), (79, 24, 0, 73), (59, 49, 2, 23), (69, 72, 5, 11), (65, 66, 8, 4), (66, 67, 9, 8), (67, 68, 10, 9), (68, 69, 11, 10), (51, 56, 20, 3), (56, 57, 21, 20), (57, 58, 22, 21), (58, 59, 23, 22), (29, 33, 23, 2), (33, 35, 22, 23), (35, 37, 21, 22), (37, 39, 20, 21), (24, 41, 15, 0), (41, 43, 14, 15), (43, 45, 13, 14), (45, 47, 12, 13), (10, 11, 46, 44), (40, 42, 82, 80), (9, 10, 44, 42), (42, 44, 45, 43), (8, 9, 42, 40), (43, 41, 81, 83), (4, 8, 40, 25), (25, 40, 41, 24), (18, 19, 38, 36), (32, 34, 90, 88), (17, 18, 36, 34), (34, 36, 37, 35), (16, 17, 34, 32), (35, 33, 89, 91), (6, 16, 32, 28), (28, 32, 33, 29), (65, 4, 25, 78), (78, 25, 24, 79), (19, 7, 30, 38), (38, 30, 31, 39), (48, 6, 28, 62), (62, 28, 29, 63), (11, 5, 26, 46), (46, 26, 27, 47), (64, 71, 101, 99), (72, 48, 62, 70), (30, 60, 61, 31), (7, 50, 60, 30), (76, 77, 59, 58), (75, 76, 58, 57), (74, 75, 57, 56), (73, 74, 56, 51), (17, 16, 55, 54), (18, 17, 54, 53), (19, 18, 53, 52), (7, 19, 52, 50), (16, 6, 48, 55), (77, 64, 49, 59), (31, 61, 51, 3), (71, 70, 100, 101), (27, 71, 64, 1), (12, 1, 64, 77), (0, 15, 74, 73), (15, 14, 75, 74), (14, 13, 76, 75), (13, 12, 77, 76), (5, 72, 70, 26), (26, 70, 71, 27), (60, 78, 79, 61), (50, 65, 78, 60), (54, 55, 69, 68), (53, 54, 68, 67), (52, 53, 67, 66), (50, 52, 66, 65), (55, 48, 72, 69), (61, 79, 73, 51), (47, 45, 85, 87), (44, 46, 86, 84), (46, 47, 87, 86), (45, 44, 84, 85), (42, 43, 83, 82), (41, 40, 80, 81), (39, 37, 93, 95), (36, 38, 94, 92), (38, 39, 95, 94), (37, 36, 92, 93), (34, 35, 91, 90), (33, 32, 88, 89), (70, 62, 97, 100), (49, 64, 99, 96), (63, 49, 96, 98), (62, 63, 98, 97)])
me_cube_001.materials.append(mat_material_006)
me_cube_001.use_remesh_preserve_volume = False
me_cube_001.use_remesh_preserve_attributes = False
me_cube_001.use_mirror_vertex_groups = False
me_cube_001.update()
me_cylinder_004 = bpy.data.meshes.new('Cylinder.004')
me_cylinder_004.from_pydata([(0.0, 1.0, -1.0), (0.0, 1.0, 1.0), (0.3827, 0.9239, -1.0), (0.3827, 0.9239, 1.0), (0.7071, 0.7071, -1.0), (0.7071, 0.7071, 1.0), (0.9239, 0.3827, -1.0), (0.9239, 0.3827, 1.0), (1.0, -4.371e-08, -1.0), (1.0, -4.371e-08, 1.0), (0.9239, -0.3827, -1.0), (0.9239, -0.3827, 1.0), (0.7071, -0.7071, -1.0), (0.7071, -0.7071, 1.0), (0.3827, -0.9239, -1.0), (0.3827, -0.9239, 1.0), (1.51e-07, -1.0, -1.0), (1.51e-07, -1.0, 1.0), (-0.3827, -0.9239, -1.0), (-0.3827, -0.9239, 1.0), (-0.7071, -0.7071, -1.0), (-0.7071, -0.7071, 1.0), (-0.9239, -0.3827, -1.0), (-0.9239, -0.3827, 1.0), (-1.0, 1.192e-08, -1.0), (-1.0, 1.192e-08, 1.0), (-0.9239, 0.3827, -1.0), (-0.9239, 0.3827, 1.0), (-0.7071, 0.7071, -1.0), (-0.7071, 0.7071, 1.0), (-0.3827, 0.9239, -1.0), (-0.3827, 0.9239, 1.0), (7.796e-09, 1.0, 1.801), (0.3827, 0.9239, 1.801), (0.7071, 0.7071, 1.801), (0.9239, 0.3827, 1.801), (1.0, -4.371e-08, 1.801), (0.9239, -0.3827, 1.801), (0.7071, -0.7071, 1.801), (0.3827, -0.9239, 1.801), (1.588e-07, -1.0, 1.801), (-0.3827, -0.9239, 1.801), (-0.7071, -0.7071, 1.801), (-0.9239, -0.3827, 1.801), (-1.0, 1.192e-08, 1.801), (-0.9239, 0.3827, 1.801), (-0.7071, 0.7071, 1.801), (-0.3827, 0.9239, 1.801), (-1.056e-07, 2.259, 2.856), (0.8643, 2.087, 2.856), (1.597, 1.597, 2.856), (2.087, 0.8643, 2.856), (2.259, -1.128e-07, 2.856), (2.087, -0.8643, 2.856), (1.597, -1.597, 2.856), (0.8643, -2.087, 2.856), (2.354e-07, -2.259, 2.856), (-0.8643, -2.087, 2.856), (-1.597, -1.597, 2.856), (-2.087, -0.8643, 2.856), (-2.259, 1.287e-08, 2.856), (-2.087, 0.8643, 2.856), (-1.597, 1.597, 2.856), (-0.8643, 2.087, 2.856), (1.925, -8.839e-08, 2.328), (1.778, 0.7366, 2.328), (-0.7366, 1.778, 2.328), (-1.361, 1.361, 2.328), (1.361, 1.361, 2.328), (0.7366, 1.778, 2.328), (-1.778, 0.7366, 2.328), (-1.925, 1.87e-08, 2.328), (-1.778, -0.7366, 2.328), (-1.361, -1.361, 2.328), (-0.7366, -1.778, 2.328), (2.145e-07, -1.925, 2.328), (0.7366, -1.778, 2.328), (1.361, -1.361, 2.328), (1.778, -0.7366, 2.328), (-7.617e-08, 1.925, 2.328), (-0.8242, -0.8242, 1.275), (-0.4461, -1.077, 1.275), (0.8242, 0.8242, 1.275), (0.4461, 1.077, 1.275), (-1.077, 0.4461, 1.275), (-1.166, 1.452e-08, 1.275), (1.077, -0.4461, 1.275), (1.166, -5.033e-08, 1.275), (-9.832e-09, 1.166, 1.275), (-0.4461, 1.077, 1.275), (1.662e-07, -1.166, 1.275), (0.4461, -1.077, 1.275), (-1.077, -0.4461, 1.275), (1.077, 0.4461, 1.275), (-0.8242, 0.8242, 1.275), (0.8242, -0.8242, 1.275), (1.716, -7.493e-08, 2.065), (-0.6567, 1.586, 2.065), (1.214, 1.214, 2.065), (-1.586, 0.6567, 2.065), (-1.586, -0.6567, 2.065), (-0.6567, -1.586, 2.065), (0.6567, -1.586, 2.065), (1.586, -0.6567, 2.065), (-5.434e-08, 1.716, 2.065), (1.586, 0.6567, 2.065), (-1.214, 1.214, 2.065), (0.6567, 1.586, 2.065), (-1.716, 2.055e-08, 2.065), (-1.214, -1.214, 2.065), (2.048e-07, -1.716, 2.065), (1.214, -1.214, 2.065), (2.468e-08, 1.0, -3.536), (0.3827, 0.9239, -3.536), (0.7071, 0.7071, -3.536), (0.9239, 0.3827, -3.536), (1.0, -4.371e-08, -3.536), (0.9239, -0.3827, -3.536), (0.7071, -0.7071, -3.536), (0.3827, -0.9239, -3.536), (1.757e-07, -1.0, -3.536), (-0.3827, -0.9239, -3.536), (-0.7071, -0.7071, -3.536), (-0.9239, -0.3827, -3.536), (-1.0, 1.192e-08, -3.536), (-0.9239, 0.3827, -3.536), (-0.7071, 0.7071, -3.536), (-0.3827, 0.9239, -3.536), (1.535e-07, 1.0, -4.363), (0.3827, 0.9239, -4.363), (0.7071, 0.7071, -4.363), (0.9239, 0.3827, -4.363), (1.0, -4.371e-08, -4.363), (0.9239, -0.3827, -4.363), (0.7071, -0.7071, -4.363), (0.3827, -0.9239, -4.363), (3.045e-07, -1.0, -4.363), (-0.3827, -0.9239, -4.363), (-0.7071, -0.7071, -4.363), (-0.9239, -0.3827, -4.363), (-1.0, 1.192e-08, -4.363), (-0.9239, 0.3827, -4.363), (-0.7071, 0.7071, -4.363), (-0.3827, 0.9239, -4.363), (-1.809e-07, 1.763, -5.251), (0.6747, 1.629, -5.251), (1.247, 1.247, -5.251), (1.629, 0.6747, -5.251), (1.763, -8.56e-08, -5.251), (1.629, -0.6747, -5.251), (1.247, -1.247, -5.251), (0.6747, -1.629, -5.251), (8.536e-08, -1.763, -5.251), (-0.6747, -1.629, -5.251), (-1.247, -1.247, -5.251), (-1.629, -0.6747, -5.251), (-1.763, 1.25e-08, -5.251), (-1.629, 0.6747, -5.251), (-1.247, 1.247, -5.251), (-0.6747, 1.629, -5.251), (2.634e-07, -1.278, -3.949), (-0.4892, -1.181, -3.949), (0.9039, -0.9039, -3.949), (0.4892, -1.181, -3.949), (1.278, -6.003e-08, -3.949), (1.181, -0.4892, -3.949), (-0.4892, 1.181, -3.949), (7.033e-08, 1.278, -3.949), (0.9039, 0.9039, -3.949), (1.181, 0.4892, -3.949), (-1.181, 0.4892, -3.949), (-0.9039, 0.9039, -3.949), (0.4892, 1.181, -3.949), (-1.181, -0.4892, -3.949), (-1.278, 1.11e-08, -3.949), (-0.9039, -0.9039, -3.949), (-0.6315, -1.525, -4.807), (-1.167, -1.167, -4.807), (0.6315, -1.525, -4.807), (2.257e-07, -1.65, -4.807), (1.525, -0.6315, -4.807), (1.167, -1.167, -4.807), (1.525, 0.6315, -4.807), (1.65, -8.157e-08, -4.807), (-1.167, 1.167, -4.807), (-0.6315, 1.525, -4.807), (0.6315, 1.525, -4.807), (1.167, 1.167, -4.807), (-1.65, 1.024e-08, -4.807), (-1.525, 0.6315, -4.807), (-1.525, -0.6315, -4.807), (-2.343e-08, 1.65, -4.807), (-0.5119, -1.236, -4.585), (0.5119, -1.236, -4.585), (1.236, -0.5119, -4.585), (1.236, 0.5119, -4.585), (-0.9459, 0.9459, -4.585), (0.5119, 1.236, -4.585), (-1.338, 1.119e-08, -4.585), (-0.9459, -0.9459, -4.585), (2.665e-07, -1.338, -4.585), (0.9459, -0.9459, -4.585), (1.338, -6.324e-08, -4.585), (-0.5119, 1.236, -4.585), (0.9459, 0.9459, -4.585), (-1.236, 0.5119, -4.585), (-1.236, -0.5119, -4.585), (6.454e-08, 1.338, -4.585)], [], [(0, 1, 3, 2), (2, 3, 5, 4), (4, 5, 7, 6), (6, 7, 9, 8), (8, 9, 11, 10), (10, 11, 13, 12), (12, 13, 15, 14), (14, 15, 17, 16), (16, 17, 19, 18), (18, 19, 21, 20), (20, 21, 23, 22), (22, 23, 25, 24), (24, 25, 27, 26), (26, 27, 29, 28), (80, 81, 41, 42), (30, 31, 1, 0), (28, 29, 31, 30), (4, 6, 115, 114), (64, 65, 51, 52), (82, 83, 33, 34), (84, 85, 44, 45), (86, 87, 36, 37), (88, 89, 47, 32), (83, 88, 32, 33), (90, 91, 39, 40), (92, 80, 42, 43), (93, 82, 34, 35), (94, 84, 45, 46), (95, 86, 37, 38), (81, 90, 40, 41), (85, 92, 43, 44), (87, 93, 35, 36), (89, 94, 46, 47), (91, 95, 38, 39), (49, 48, 63, 62, 61, 60, 59, 58, 57, 56, 55, 54, 53, 52, 51, 50), (66, 67, 62, 63), (68, 69, 49, 50), (70, 71, 60, 61), (72, 73, 58, 59), (74, 75, 56, 57), (76, 77, 54, 55), (78, 64, 52, 53), (79, 66, 63, 48), (65, 68, 50, 51), (67, 70, 61, 62), (69, 79, 48, 49), (71, 72, 59, 60), (73, 74, 57, 58), (75, 76, 55, 56), (77, 78, 53, 54), (111, 103, 78, 77), (110, 102, 76, 75), (109, 101, 74, 73), (108, 100, 72, 71), (107, 104, 79, 69), (106, 99, 70, 67), (105, 98, 68, 65), (104, 97, 66, 79), (103, 96, 64, 78), (102, 111, 77, 76), (101, 110, 75, 74), (100, 109, 73, 72), (99, 108, 71, 70), (98, 107, 69, 68), (97, 106, 67, 66), (96, 105, 65, 64), (15, 13, 95, 91), (31, 29, 94, 89), (9, 7, 93, 87), (25, 23, 92, 85), (19, 17, 90, 81), (13, 11, 86, 95), (29, 27, 84, 94), (7, 5, 82, 93), (23, 21, 80, 92), (17, 15, 91, 90), (3, 1, 88, 83), (1, 31, 89, 88), (11, 9, 87, 86), (27, 25, 85, 84), (5, 3, 83, 82), (21, 19, 81, 80), (36, 35, 105, 96), (47, 46, 106, 97), (34, 33, 107, 98), (45, 44, 108, 99), (43, 42, 109, 100), (41, 40, 110, 101), (39, 38, 111, 102), (37, 36, 96, 103), (32, 47, 97, 104), (35, 34, 98, 105), (46, 45, 99, 106), (33, 32, 104, 107), (44, 43, 100, 108), (42, 41, 101, 109), (40, 39, 102, 110), (38, 37, 103, 111), (160, 161, 137, 136), (26, 28, 126, 125), (10, 12, 118, 117), (16, 18, 121, 120), (22, 24, 124, 123), (6, 8, 116, 115), (28, 30, 127, 126), (12, 14, 119, 118), (18, 20, 122, 121), (2, 4, 114, 113), (24, 26, 125, 124), (8, 10, 117, 116), (30, 0, 112, 127), (0, 2, 113, 112), (14, 16, 120, 119), (20, 22, 123, 122), (176, 177, 154, 153), (162, 163, 135, 134), (164, 165, 133, 132), (166, 167, 128, 143), (168, 169, 131, 130), (170, 171, 142, 141), (167, 172, 129, 128), (173, 174, 140, 139), (161, 175, 138, 137), (163, 160, 136, 135), (165, 162, 134, 133), (169, 164, 132, 131), (171, 166, 143, 142), (172, 168, 130, 129), (174, 170, 141, 140), (175, 173, 139, 138), (144, 145, 146, 147, 148, 149, 150, 151, 152, 153, 154, 155, 156, 157, 158, 159), (178, 179, 152, 151), (180, 181, 150, 149), (182, 183, 148, 147), (184, 185, 159, 158), (186, 187, 146, 145), (188, 189, 157, 156), (177, 190, 155, 154), (179, 176, 153, 152), (181, 178, 151, 150), (183, 180, 149, 148), (185, 191, 144, 159), (187, 182, 147, 146), (189, 184, 158, 157), (191, 186, 145, 144), (190, 188, 156, 155), (122, 123, 173, 175), (124, 125, 170, 174), (113, 114, 168, 172), (126, 127, 166, 171), (115, 116, 164, 169), (117, 118, 162, 165), (119, 120, 160, 163), (121, 122, 175, 161), (123, 124, 174, 173), (112, 113, 172, 167), (125, 126, 171, 170), (114, 115, 169, 168), (127, 112, 167, 166), (116, 117, 165, 164), (118, 119, 163, 162), (120, 121, 161, 160), (206, 198, 188, 190), (207, 197, 186, 191), (205, 196, 184, 189), (204, 195, 182, 187), (203, 207, 191, 185), (202, 194, 180, 183), (201, 193, 178, 181), (200, 192, 176, 179), (199, 206, 190, 177), (198, 205, 189, 188), (197, 204, 187, 186), (196, 203, 185, 184), (195, 202, 183, 182), (194, 201, 181, 180), (193, 200, 179, 178), (192, 199, 177, 176), (137, 138, 199, 192), (135, 136, 200, 193), (133, 134, 201, 194), (131, 132, 202, 195), (142, 143, 203, 196), (129, 130, 204, 197), (140, 141, 205, 198), (138, 139, 206, 199), (136, 137, 192, 200), (134, 135, 193, 201), (132, 133, 194, 202), (143, 128, 207, 203), (130, 131, 195, 204), (141, 142, 196, 205), (128, 129, 197, 207), (139, 140, 198, 206)])
me_cylinder_004.materials.append(mat_material_004)
me_cylinder_004.use_remesh_preserve_volume = False
me_cylinder_004.use_remesh_preserve_attributes = False
me_cylinder_004.use_mirror_vertex_groups = False
me_cylinder_004.update()
me_cylinder_003 = bpy.data.meshes.new('Cylinder.003')
me_cylinder_003.from_pydata([(0.0, 1.0, -1.0), (0.0, 1.0, 1.0), (0.3827, 0.9239, -1.0), (0.3827, 0.9239, 1.0), (0.7071, 0.7071, -1.0), (0.7071, 0.7071, 1.0), (0.9239, 0.3827, -1.0), (0.9239, 0.3827, 1.0), (1.0, -4.371e-08, -1.0), (1.0, -4.371e-08, 1.0), (0.9239, -0.3827, -1.0), (0.9239, -0.3827, 1.0), (0.7071, -0.7071, -1.0), (0.7071, -0.7071, 1.0), (0.3827, -0.9239, -1.0), (0.3827, -0.9239, 1.0), (1.51e-07, -1.0, -1.0), (1.51e-07, -1.0, 1.0), (-0.3827, -0.9239, -1.0), (-0.3827, -0.9239, 1.0), (-0.7071, -0.7071, -1.0), (-0.7071, -0.7071, 1.0), (-0.9239, -0.3827, -1.0), (-0.9239, -0.3827, 1.0), (-1.0, 1.192e-08, -1.0), (-1.0, 1.192e-08, 1.0), (-0.9239, 0.3827, -1.0), (-0.9239, 0.3827, 1.0), (-0.7071, 0.7071, -1.0), (-0.7071, 0.7071, 1.0), (-0.3827, 0.9239, -1.0), (-0.3827, 0.9239, 1.0), (7.796e-09, 1.0, 1.801), (0.3827, 0.9239, 1.801), (0.7071, 0.7071, 1.801), (0.9239, 0.3827, 1.801), (1.0, -4.371e-08, 1.801), (0.9239, -0.3827, 1.801), (0.7071, -0.7071, 1.801), (0.3827, -0.9239, 1.801), (1.588e-07, -1.0, 1.801), (-0.3827, -0.9239, 1.801), (-0.7071, -0.7071, 1.801), (-0.9239, -0.3827, 1.801), (-1.0, 1.192e-08, 1.801), (-0.9239, 0.3827, 1.801), (-0.7071, 0.7071, 1.801), (-0.3827, 0.9239, 1.801), (-1.056e-07, 2.259, 2.856), (0.8643, 2.087, 2.856), (1.597, 1.597, 2.856), (2.087, 0.8643, 2.856), (2.259, -1.128e-07, 2.856), (2.087, -0.8643, 2.856), (1.597, -1.597, 2.856), (0.8643, -2.087, 2.856), (2.354e-07, -2.259, 2.856), (-0.8643, -2.087, 2.856), (-1.597, -1.597, 2.856), (-2.087, -0.8643, 2.856), (-2.259, 1.287e-08, 2.856), (-2.087, 0.8643, 2.856), (-1.597, 1.597, 2.856), (-0.8643, 2.087, 2.856), (1.925, -8.839e-08, 2.328), (1.778, 0.7366, 2.328), (-0.7366, 1.778, 2.328), (-1.361, 1.361, 2.328), (1.361, 1.361, 2.328), (0.7366, 1.778, 2.328), (-1.778, 0.7366, 2.328), (-1.925, 1.87e-08, 2.328), (-1.778, -0.7366, 2.328), (-1.361, -1.361, 2.328), (-0.7366, -1.778, 2.328), (2.145e-07, -1.925, 2.328), (0.7366, -1.778, 2.328), (1.361, -1.361, 2.328), (1.778, -0.7366, 2.328), (-7.617e-08, 1.925, 2.328), (-0.8242, -0.8242, 1.275), (-0.4461, -1.077, 1.275), (0.8242, 0.8242, 1.275), (0.4461, 1.077, 1.275), (-1.077, 0.4461, 1.275), (-1.166, 1.452e-08, 1.275), (1.077, -0.4461, 1.275), (1.166, -5.033e-08, 1.275), (-9.832e-09, 1.166, 1.275), (-0.4461, 1.077, 1.275), (1.662e-07, -1.166, 1.275), (0.4461, -1.077, 1.275), (-1.077, -0.4461, 1.275), (1.077, 0.4461, 1.275), (-0.8242, 0.8242, 1.275), (0.8242, -0.8242, 1.275), (1.716, -7.493e-08, 2.065), (-0.6567, 1.586, 2.065), (1.214, 1.214, 2.065), (-1.586, 0.6567, 2.065), (-1.586, -0.6567, 2.065), (-0.6567, -1.586, 2.065), (0.6567, -1.586, 2.065), (1.586, -0.6567, 2.065), (-5.434e-08, 1.716, 2.065), (1.586, 0.6567, 2.065), (-1.214, 1.214, 2.065), (0.6567, 1.586, 2.065), (-1.716, 2.055e-08, 2.065), (-1.214, -1.214, 2.065), (2.048e-07, -1.716, 2.065), (1.214, -1.214, 2.065), (2.468e-08, 1.0, -3.536), (0.3827, 0.9239, -3.536), (0.7071, 0.7071, -3.536), (0.9239, 0.3827, -3.536), (1.0, -4.371e-08, -3.536), (0.9239, -0.3827, -3.536), (0.7071, -0.7071, -3.536), (0.3827, -0.9239, -3.536), (1.757e-07, -1.0, -3.536), (-0.3827, -0.9239, -3.536), (-0.7071, -0.7071, -3.536), (-0.9239, -0.3827, -3.536), (-1.0, 1.192e-08, -3.536), (-0.9239, 0.3827, -3.536), (-0.7071, 0.7071, -3.536), (-0.3827, 0.9239, -3.536), (1.535e-07, 1.0, -4.363), (0.3827, 0.9239, -4.363), (0.7071, 0.7071, -4.363), (0.9239, 0.3827, -4.363), (1.0, -4.371e-08, -4.363), (0.9239, -0.3827, -4.363), (0.7071, -0.7071, -4.363), (0.3827, -0.9239, -4.363), (3.045e-07, -1.0, -4.363), (-0.3827, -0.9239, -4.363), (-0.7071, -0.7071, -4.363), (-0.9239, -0.3827, -4.363), (-1.0, 1.192e-08, -4.363), (-0.9239, 0.3827, -4.363), (-0.7071, 0.7071, -4.363), (-0.3827, 0.9239, -4.363), (-1.809e-07, 1.763, -5.251), (0.6747, 1.629, -5.251), (1.247, 1.247, -5.251), (1.629, 0.6747, -5.251), (1.763, -8.56e-08, -5.251), (1.629, -0.6747, -5.251), (1.247, -1.247, -5.251), (0.6747, -1.629, -5.251), (8.536e-08, -1.763, -5.251), (-0.6747, -1.629, -5.251), (-1.247, -1.247, -5.251), (-1.629, -0.6747, -5.251), (-1.763, 1.25e-08, -5.251), (-1.629, 0.6747, -5.251), (-1.247, 1.247, -5.251), (-0.6747, 1.629, -5.251), (2.634e-07, -1.278, -3.949), (-0.4892, -1.181, -3.949), (0.9039, -0.9039, -3.949), (0.4892, -1.181, -3.949), (1.278, -6.003e-08, -3.949), (1.181, -0.4892, -3.949), (-0.4892, 1.181, -3.949), (7.033e-08, 1.278, -3.949), (0.9039, 0.9039, -3.949), (1.181, 0.4892, -3.949), (-1.181, 0.4892, -3.949), (-0.9039, 0.9039, -3.949), (0.4892, 1.181, -3.949), (-1.181, -0.4892, -3.949), (-1.278, 1.11e-08, -3.949), (-0.9039, -0.9039, -3.949), (-0.6315, -1.525, -4.807), (-1.167, -1.167, -4.807), (0.6315, -1.525, -4.807), (2.257e-07, -1.65, -4.807), (1.525, -0.6315, -4.807), (1.167, -1.167, -4.807), (1.525, 0.6315, -4.807), (1.65, -8.157e-08, -4.807), (-1.167, 1.167, -4.807), (-0.6315, 1.525, -4.807), (0.6315, 1.525, -4.807), (1.167, 1.167, -4.807), (-1.65, 1.024e-08, -4.807), (-1.525, 0.6315, -4.807), (-1.525, -0.6315, -4.807), (-2.343e-08, 1.65, -4.807), (-0.5119, -1.236, -4.585), (0.5119, -1.236, -4.585), (1.236, -0.5119, -4.585), (1.236, 0.5119, -4.585), (-0.9459, 0.9459, -4.585), (0.5119, 1.236, -4.585), (-1.338, 1.119e-08, -4.585), (-0.9459, -0.9459, -4.585), (2.665e-07, -1.338, -4.585), (0.9459, -0.9459, -4.585), (1.338, -6.324e-08, -4.585), (-0.5119, 1.236, -4.585), (0.9459, 0.9459, -4.585), (-1.236, 0.5119, -4.585), (-1.236, -0.5119, -4.585), (6.454e-08, 1.338, -4.585)], [], [(0, 1, 3, 2), (2, 3, 5, 4), (4, 5, 7, 6), (6, 7, 9, 8), (8, 9, 11, 10), (10, 11, 13, 12), (12, 13, 15, 14), (14, 15, 17, 16), (16, 17, 19, 18), (18, 19, 21, 20), (20, 21, 23, 22), (22, 23, 25, 24), (24, 25, 27, 26), (26, 27, 29, 28), (80, 81, 41, 42), (30, 31, 1, 0), (28, 29, 31, 30), (4, 6, 115, 114), (64, 65, 51, 52), (82, 83, 33, 34), (84, 85, 44, 45), (86, 87, 36, 37), (88, 89, 47, 32), (83, 88, 32, 33), (90, 91, 39, 40), (92, 80, 42, 43), (93, 82, 34, 35), (94, 84, 45, 46), (95, 86, 37, 38), (81, 90, 40, 41), (85, 92, 43, 44), (87, 93, 35, 36), (89, 94, 46, 47), (91, 95, 38, 39), (49, 48, 63, 62, 61, 60, 59, 58, 57, 56, 55, 54, 53, 52, 51, 50), (66, 67, 62, 63), (68, 69, 49, 50), (70, 71, 60, 61), (72, 73, 58, 59), (74, 75, 56, 57), (76, 77, 54, 55), (78, 64, 52, 53), (79, 66, 63, 48), (65, 68, 50, 51), (67, 70, 61, 62), (69, 79, 48, 49), (71, 72, 59, 60), (73, 74, 57, 58), (75, 76, 55, 56), (77, 78, 53, 54), (111, 103, 78, 77), (110, 102, 76, 75), (109, 101, 74, 73), (108, 100, 72, 71), (107, 104, 79, 69), (106, 99, 70, 67), (105, 98, 68, 65), (104, 97, 66, 79), (103, 96, 64, 78), (102, 111, 77, 76), (101, 110, 75, 74), (100, 109, 73, 72), (99, 108, 71, 70), (98, 107, 69, 68), (97, 106, 67, 66), (96, 105, 65, 64), (15, 13, 95, 91), (31, 29, 94, 89), (9, 7, 93, 87), (25, 23, 92, 85), (19, 17, 90, 81), (13, 11, 86, 95), (29, 27, 84, 94), (7, 5, 82, 93), (23, 21, 80, 92), (17, 15, 91, 90), (3, 1, 88, 83), (1, 31, 89, 88), (11, 9, 87, 86), (27, 25, 85, 84), (5, 3, 83, 82), (21, 19, 81, 80), (36, 35, 105, 96), (47, 46, 106, 97), (34, 33, 107, 98), (45, 44, 108, 99), (43, 42, 109, 100), (41, 40, 110, 101), (39, 38, 111, 102), (37, 36, 96, 103), (32, 47, 97, 104), (35, 34, 98, 105), (46, 45, 99, 106), (33, 32, 104, 107), (44, 43, 100, 108), (42, 41, 101, 109), (40, 39, 102, 110), (38, 37, 103, 111), (160, 161, 137, 136), (26, 28, 126, 125), (10, 12, 118, 117), (16, 18, 121, 120), (22, 24, 124, 123), (6, 8, 116, 115), (28, 30, 127, 126), (12, 14, 119, 118), (18, 20, 122, 121), (2, 4, 114, 113), (24, 26, 125, 124), (8, 10, 117, 116), (30, 0, 112, 127), (0, 2, 113, 112), (14, 16, 120, 119), (20, 22, 123, 122), (176, 177, 154, 153), (162, 163, 135, 134), (164, 165, 133, 132), (166, 167, 128, 143), (168, 169, 131, 130), (170, 171, 142, 141), (167, 172, 129, 128), (173, 174, 140, 139), (161, 175, 138, 137), (163, 160, 136, 135), (165, 162, 134, 133), (169, 164, 132, 131), (171, 166, 143, 142), (172, 168, 130, 129), (174, 170, 141, 140), (175, 173, 139, 138), (144, 145, 146, 147, 148, 149, 150, 151, 152, 153, 154, 155, 156, 157, 158, 159), (178, 179, 152, 151), (180, 181, 150, 149), (182, 183, 148, 147), (184, 185, 159, 158), (186, 187, 146, 145), (188, 189, 157, 156), (177, 190, 155, 154), (179, 176, 153, 152), (181, 178, 151, 150), (183, 180, 149, 148), (185, 191, 144, 159), (187, 182, 147, 146), (189, 184, 158, 157), (191, 186, 145, 144), (190, 188, 156, 155), (122, 123, 173, 175), (124, 125, 170, 174), (113, 114, 168, 172), (126, 127, 166, 171), (115, 116, 164, 169), (117, 118, 162, 165), (119, 120, 160, 163), (121, 122, 175, 161), (123, 124, 174, 173), (112, 113, 172, 167), (125, 126, 171, 170), (114, 115, 169, 168), (127, 112, 167, 166), (116, 117, 165, 164), (118, 119, 163, 162), (120, 121, 161, 160), (206, 198, 188, 190), (207, 197, 186, 191), (205, 196, 184, 189), (204, 195, 182, 187), (203, 207, 191, 185), (202, 194, 180, 183), (201, 193, 178, 181), (200, 192, 176, 179), (199, 206, 190, 177), (198, 205, 189, 188), (197, 204, 187, 186), (196, 203, 185, 184), (195, 202, 183, 182), (194, 201, 181, 180), (193, 200, 179, 178), (192, 199, 177, 176), (137, 138, 199, 192), (135, 136, 200, 193), (133, 134, 201, 194), (131, 132, 202, 195), (142, 143, 203, 196), (129, 130, 204, 197), (140, 141, 205, 198), (138, 139, 206, 199), (136, 137, 192, 200), (134, 135, 193, 201), (132, 133, 194, 202), (143, 128, 207, 203), (130, 131, 195, 204), (141, 142, 196, 205), (128, 129, 197, 207), (139, 140, 198, 206)])
me_cylinder_003.materials.append(mat_material_003)
me_cylinder_003.use_remesh_preserve_volume = False
me_cylinder_003.use_remesh_preserve_attributes = False
me_cylinder_003.use_mirror_vertex_groups = False
me_cylinder_003.update()
me_cylinder_002 = bpy.data.meshes.new('Cylinder.002')
me_cylinder_002.from_pydata([(0.0, 1.0, -1.0), (0.0, 1.0, 1.0), (0.3827, 0.9239, -1.0), (0.3827, 0.9239, 1.0), (0.7071, 0.7071, -1.0), (0.7071, 0.7071, 1.0), (0.9239, 0.3827, -1.0), (0.9239, 0.3827, 1.0), (1.0, -4.371e-08, -1.0), (1.0, -4.371e-08, 1.0), (0.9239, -0.3827, -1.0), (0.9239, -0.3827, 1.0), (0.7071, -0.7071, -1.0), (0.7071, -0.7071, 1.0), (0.3827, -0.9239, -1.0), (0.3827, -0.9239, 1.0), (1.51e-07, -1.0, -1.0), (1.51e-07, -1.0, 1.0), (-0.3827, -0.9239, -1.0), (-0.3827, -0.9239, 1.0), (-0.7071, -0.7071, -1.0), (-0.7071, -0.7071, 1.0), (-0.9239, -0.3827, -1.0), (-0.9239, -0.3827, 1.0), (-1.0, 1.192e-08, -1.0), (-1.0, 1.192e-08, 1.0), (-0.9239, 0.3827, -1.0), (-0.9239, 0.3827, 1.0), (-0.7071, 0.7071, -1.0), (-0.7071, 0.7071, 1.0), (-0.3827, 0.9239, -1.0), (-0.3827, 0.9239, 1.0), (7.796e-09, 1.0, 1.801), (0.3827, 0.9239, 1.801), (0.7071, 0.7071, 1.801), (0.9239, 0.3827, 1.801), (1.0, -4.371e-08, 1.801), (0.9239, -0.3827, 1.801), (0.7071, -0.7071, 1.801), (0.3827, -0.9239, 1.801), (1.588e-07, -1.0, 1.801), (-0.3827, -0.9239, 1.801), (-0.7071, -0.7071, 1.801), (-0.9239, -0.3827, 1.801), (-1.0, 1.192e-08, 1.801), (-0.9239, 0.3827, 1.801), (-0.7071, 0.7071, 1.801), (-0.3827, 0.9239, 1.801), (-1.056e-07, 2.259, 2.856), (0.8643, 2.087, 2.856), (1.597, 1.597, 2.856), (2.087, 0.8643, 2.856), (2.259, -1.128e-07, 2.856), (2.087, -0.8643, 2.856), (1.597, -1.597, 2.856), (0.8643, -2.087, 2.856), (2.354e-07, -2.259, 2.856), (-0.8643, -2.087, 2.856), (-1.597, -1.597, 2.856), (-2.087, -0.8643, 2.856), (-2.259, 1.287e-08, 2.856), (-2.087, 0.8643, 2.856), (-1.597, 1.597, 2.856), (-0.8643, 2.087, 2.856), (1.925, -8.839e-08, 2.328), (1.778, 0.7366, 2.328), (-0.7366, 1.778, 2.328), (-1.361, 1.361, 2.328), (1.361, 1.361, 2.328), (0.7366, 1.778, 2.328), (-1.778, 0.7366, 2.328), (-1.925, 1.87e-08, 2.328), (-1.778, -0.7366, 2.328), (-1.361, -1.361, 2.328), (-0.7366, -1.778, 2.328), (2.145e-07, -1.925, 2.328), (0.7366, -1.778, 2.328), (1.361, -1.361, 2.328), (1.778, -0.7366, 2.328), (-7.617e-08, 1.925, 2.328), (-0.8242, -0.8242, 1.275), (-0.4461, -1.077, 1.275), (0.8242, 0.8242, 1.275), (0.4461, 1.077, 1.275), (-1.077, 0.4461, 1.275), (-1.166, 1.452e-08, 1.275), (1.077, -0.4461, 1.275), (1.166, -5.033e-08, 1.275), (-9.832e-09, 1.166, 1.275), (-0.4461, 1.077, 1.275), (1.662e-07, -1.166, 1.275), (0.4461, -1.077, 1.275), (-1.077, -0.4461, 1.275), (1.077, 0.4461, 1.275), (-0.8242, 0.8242, 1.275), (0.8242, -0.8242, 1.275), (1.716, -7.493e-08, 2.065), (-0.6567, 1.586, 2.065), (1.214, 1.214, 2.065), (-1.586, 0.6567, 2.065), (-1.586, -0.6567, 2.065), (-0.6567, -1.586, 2.065), (0.6567, -1.586, 2.065), (1.586, -0.6567, 2.065), (-5.434e-08, 1.716, 2.065), (1.586, 0.6567, 2.065), (-1.214, 1.214, 2.065), (0.6567, 1.586, 2.065), (-1.716, 2.055e-08, 2.065), (-1.214, -1.214, 2.065), (2.048e-07, -1.716, 2.065), (1.214, -1.214, 2.065), (2.468e-08, 1.0, -3.536), (0.3827, 0.9239, -3.536), (0.7071, 0.7071, -3.536), (0.9239, 0.3827, -3.536), (1.0, -4.371e-08, -3.536), (0.9239, -0.3827, -3.536), (0.7071, -0.7071, -3.536), (0.3827, -0.9239, -3.536), (1.757e-07, -1.0, -3.536), (-0.3827, -0.9239, -3.536), (-0.7071, -0.7071, -3.536), (-0.9239, -0.3827, -3.536), (-1.0, 1.192e-08, -3.536), (-0.9239, 0.3827, -3.536), (-0.7071, 0.7071, -3.536), (-0.3827, 0.9239, -3.536), (1.535e-07, 1.0, -4.363), (0.3827, 0.9239, -4.363), (0.7071, 0.7071, -4.363), (0.9239, 0.3827, -4.363), (1.0, -4.371e-08, -4.363), (0.9239, -0.3827, -4.363), (0.7071, -0.7071, -4.363), (0.3827, -0.9239, -4.363), (3.045e-07, -1.0, -4.363), (-0.3827, -0.9239, -4.363), (-0.7071, -0.7071, -4.363), (-0.9239, -0.3827, -4.363), (-1.0, 1.192e-08, -4.363), (-0.9239, 0.3827, -4.363), (-0.7071, 0.7071, -4.363), (-0.3827, 0.9239, -4.363), (-1.809e-07, 1.763, -5.251), (0.6747, 1.629, -5.251), (1.247, 1.247, -5.251), (1.629, 0.6747, -5.251), (1.763, -8.56e-08, -5.251), (1.629, -0.6747, -5.251), (1.247, -1.247, -5.251), (0.6747, -1.629, -5.251), (8.536e-08, -1.763, -5.251), (-0.6747, -1.629, -5.251), (-1.247, -1.247, -5.251), (-1.629, -0.6747, -5.251), (-1.763, 1.25e-08, -5.251), (-1.629, 0.6747, -5.251), (-1.247, 1.247, -5.251), (-0.6747, 1.629, -5.251), (2.634e-07, -1.278, -3.949), (-0.4892, -1.181, -3.949), (0.9039, -0.9039, -3.949), (0.4892, -1.181, -3.949), (1.278, -6.003e-08, -3.949), (1.181, -0.4892, -3.949), (-0.4892, 1.181, -3.949), (7.033e-08, 1.278, -3.949), (0.9039, 0.9039, -3.949), (1.181, 0.4892, -3.949), (-1.181, 0.4892, -3.949), (-0.9039, 0.9039, -3.949), (0.4892, 1.181, -3.949), (-1.181, -0.4892, -3.949), (-1.278, 1.11e-08, -3.949), (-0.9039, -0.9039, -3.949), (-0.6315, -1.525, -4.807), (-1.167, -1.167, -4.807), (0.6315, -1.525, -4.807), (2.257e-07, -1.65, -4.807), (1.525, -0.6315, -4.807), (1.167, -1.167, -4.807), (1.525, 0.6315, -4.807), (1.65, -8.157e-08, -4.807), (-1.167, 1.167, -4.807), (-0.6315, 1.525, -4.807), (0.6315, 1.525, -4.807), (1.167, 1.167, -4.807), (-1.65, 1.024e-08, -4.807), (-1.525, 0.6315, -4.807), (-1.525, -0.6315, -4.807), (-2.343e-08, 1.65, -4.807), (-0.5119, -1.236, -4.585), (0.5119, -1.236, -4.585), (1.236, -0.5119, -4.585), (1.236, 0.5119, -4.585), (-0.9459, 0.9459, -4.585), (0.5119, 1.236, -4.585), (-1.338, 1.119e-08, -4.585), (-0.9459, -0.9459, -4.585), (2.665e-07, -1.338, -4.585), (0.9459, -0.9459, -4.585), (1.338, -6.324e-08, -4.585), (-0.5119, 1.236, -4.585), (0.9459, 0.9459, -4.585), (-1.236, 0.5119, -4.585), (-1.236, -0.5119, -4.585), (6.454e-08, 1.338, -4.585)], [], [(0, 1, 3, 2), (2, 3, 5, 4), (4, 5, 7, 6), (6, 7, 9, 8), (8, 9, 11, 10), (10, 11, 13, 12), (12, 13, 15, 14), (14, 15, 17, 16), (16, 17, 19, 18), (18, 19, 21, 20), (20, 21, 23, 22), (22, 23, 25, 24), (24, 25, 27, 26), (26, 27, 29, 28), (80, 81, 41, 42), (30, 31, 1, 0), (28, 29, 31, 30), (4, 6, 115, 114), (64, 65, 51, 52), (82, 83, 33, 34), (84, 85, 44, 45), (86, 87, 36, 37), (88, 89, 47, 32), (83, 88, 32, 33), (90, 91, 39, 40), (92, 80, 42, 43), (93, 82, 34, 35), (94, 84, 45, 46), (95, 86, 37, 38), (81, 90, 40, 41), (85, 92, 43, 44), (87, 93, 35, 36), (89, 94, 46, 47), (91, 95, 38, 39), (49, 48, 63, 62, 61, 60, 59, 58, 57, 56, 55, 54, 53, 52, 51, 50), (66, 67, 62, 63), (68, 69, 49, 50), (70, 71, 60, 61), (72, 73, 58, 59), (74, 75, 56, 57), (76, 77, 54, 55), (78, 64, 52, 53), (79, 66, 63, 48), (65, 68, 50, 51), (67, 70, 61, 62), (69, 79, 48, 49), (71, 72, 59, 60), (73, 74, 57, 58), (75, 76, 55, 56), (77, 78, 53, 54), (111, 103, 78, 77), (110, 102, 76, 75), (109, 101, 74, 73), (108, 100, 72, 71), (107, 104, 79, 69), (106, 99, 70, 67), (105, 98, 68, 65), (104, 97, 66, 79), (103, 96, 64, 78), (102, 111, 77, 76), (101, 110, 75, 74), (100, 109, 73, 72), (99, 108, 71, 70), (98, 107, 69, 68), (97, 106, 67, 66), (96, 105, 65, 64), (15, 13, 95, 91), (31, 29, 94, 89), (9, 7, 93, 87), (25, 23, 92, 85), (19, 17, 90, 81), (13, 11, 86, 95), (29, 27, 84, 94), (7, 5, 82, 93), (23, 21, 80, 92), (17, 15, 91, 90), (3, 1, 88, 83), (1, 31, 89, 88), (11, 9, 87, 86), (27, 25, 85, 84), (5, 3, 83, 82), (21, 19, 81, 80), (36, 35, 105, 96), (47, 46, 106, 97), (34, 33, 107, 98), (45, 44, 108, 99), (43, 42, 109, 100), (41, 40, 110, 101), (39, 38, 111, 102), (37, 36, 96, 103), (32, 47, 97, 104), (35, 34, 98, 105), (46, 45, 99, 106), (33, 32, 104, 107), (44, 43, 100, 108), (42, 41, 101, 109), (40, 39, 102, 110), (38, 37, 103, 111), (160, 161, 137, 136), (26, 28, 126, 125), (10, 12, 118, 117), (16, 18, 121, 120), (22, 24, 124, 123), (6, 8, 116, 115), (28, 30, 127, 126), (12, 14, 119, 118), (18, 20, 122, 121), (2, 4, 114, 113), (24, 26, 125, 124), (8, 10, 117, 116), (30, 0, 112, 127), (0, 2, 113, 112), (14, 16, 120, 119), (20, 22, 123, 122), (176, 177, 154, 153), (162, 163, 135, 134), (164, 165, 133, 132), (166, 167, 128, 143), (168, 169, 131, 130), (170, 171, 142, 141), (167, 172, 129, 128), (173, 174, 140, 139), (161, 175, 138, 137), (163, 160, 136, 135), (165, 162, 134, 133), (169, 164, 132, 131), (171, 166, 143, 142), (172, 168, 130, 129), (174, 170, 141, 140), (175, 173, 139, 138), (144, 145, 146, 147, 148, 149, 150, 151, 152, 153, 154, 155, 156, 157, 158, 159), (178, 179, 152, 151), (180, 181, 150, 149), (182, 183, 148, 147), (184, 185, 159, 158), (186, 187, 146, 145), (188, 189, 157, 156), (177, 190, 155, 154), (179, 176, 153, 152), (181, 178, 151, 150), (183, 180, 149, 148), (185, 191, 144, 159), (187, 182, 147, 146), (189, 184, 158, 157), (191, 186, 145, 144), (190, 188, 156, 155), (122, 123, 173, 175), (124, 125, 170, 174), (113, 114, 168, 172), (126, 127, 166, 171), (115, 116, 164, 169), (117, 118, 162, 165), (119, 120, 160, 163), (121, 122, 175, 161), (123, 124, 174, 173), (112, 113, 172, 167), (125, 126, 171, 170), (114, 115, 169, 168), (127, 112, 167, 166), (116, 117, 165, 164), (118, 119, 163, 162), (120, 121, 161, 160), (206, 198, 188, 190), (207, 197, 186, 191), (205, 196, 184, 189), (204, 195, 182, 187), (203, 207, 191, 185), (202, 194, 180, 183), (201, 193, 178, 181), (200, 192, 176, 179), (199, 206, 190, 177), (198, 205, 189, 188), (197, 204, 187, 186), (196, 203, 185, 184), (195, 202, 183, 182), (194, 201, 181, 180), (193, 200, 179, 178), (192, 199, 177, 176), (137, 138, 199, 192), (135, 136, 200, 193), (133, 134, 201, 194), (131, 132, 202, 195), (142, 143, 203, 196), (129, 130, 204, 197), (140, 141, 205, 198), (138, 139, 206, 199), (136, 137, 192, 200), (134, 135, 193, 201), (132, 133, 194, 202), (143, 128, 207, 203), (130, 131, 195, 204), (141, 142, 196, 205), (128, 129, 197, 207), (139, 140, 198, 206)])
me_cylinder_002.materials.append(mat_material_001)
me_cylinder_002.use_remesh_preserve_volume = False
me_cylinder_002.use_remesh_preserve_attributes = False
me_cylinder_002.use_mirror_vertex_groups = False
me_cylinder_002.update()
me_cylinder = bpy.data.meshes.new('Cylinder')
me_cylinder.from_pydata([(0.0, 1.0, -1.0), (0.0, 1.0, 1.0), (0.3827, 0.9239, -1.0), (0.3827, 0.9239, 1.0), (0.7071, 0.7071, -1.0), (0.7071, 0.7071, 1.0), (0.9239, 0.3827, -1.0), (0.9239, 0.3827, 1.0), (1.0, -4.371e-08, -1.0), (1.0, -4.371e-08, 1.0), (0.9239, -0.3827, -1.0), (0.9239, -0.3827, 1.0), (0.7071, -0.7071, -1.0), (0.7071, -0.7071, 1.0), (0.3827, -0.9239, -1.0), (0.3827, -0.9239, 1.0), (1.51e-07, -1.0, -1.0), (1.51e-07, -1.0, 1.0), (-0.3827, -0.9239, -1.0), (-0.3827, -0.9239, 1.0), (-0.7071, -0.7071, -1.0), (-0.7071, -0.7071, 1.0), (-0.9239, -0.3827, -1.0), (-0.9239, -0.3827, 1.0), (-1.0, 1.192e-08, -1.0), (-1.0, 1.192e-08, 1.0), (-0.9239, 0.3827, -1.0), (-0.9239, 0.3827, 1.0), (-0.7071, 0.7071, -1.0), (-0.7071, 0.7071, 1.0), (-0.3827, 0.9239, -1.0), (-0.3827, 0.9239, 1.0), (7.796e-09, 1.0, 1.801), (0.3827, 0.9239, 1.801), (0.7071, 0.7071, 1.801), (0.9239, 0.3827, 1.801), (1.0, -4.371e-08, 1.801), (0.9239, -0.3827, 1.801), (0.7071, -0.7071, 1.801), (0.3827, -0.9239, 1.801), (1.588e-07, -1.0, 1.801), (-0.3827, -0.9239, 1.801), (-0.7071, -0.7071, 1.801), (-0.9239, -0.3827, 1.801), (-1.0, 1.192e-08, 1.801), (-0.9239, 0.3827, 1.801), (-0.7071, 0.7071, 1.801), (-0.3827, 0.9239, 1.801), (-1.056e-07, 2.259, 2.856), (0.8643, 2.087, 2.856), (1.597, 1.597, 2.856), (2.087, 0.8643, 2.856), (2.259, -1.128e-07, 2.856), (2.087, -0.8643, 2.856), (1.597, -1.597, 2.856), (0.8643, -2.087, 2.856), (2.354e-07, -2.259, 2.856), (-0.8643, -2.087, 2.856), (-1.597, -1.597, 2.856), (-2.087, -0.8643, 2.856), (-2.259, 1.287e-08, 2.856), (-2.087, 0.8643, 2.856), (-1.597, 1.597, 2.856), (-0.8643, 2.087, 2.856), (1.925, -8.839e-08, 2.328), (1.778, 0.7366, 2.328), (-0.7366, 1.778, 2.328), (-1.361, 1.361, 2.328), (1.361, 1.361, 2.328), (0.7366, 1.778, 2.328), (-1.778, 0.7366, 2.328), (-1.925, 1.87e-08, 2.328), (-1.778, -0.7366, 2.328), (-1.361, -1.361, 2.328), (-0.7366, -1.778, 2.328), (2.145e-07, -1.925, 2.328), (0.7366, -1.778, 2.328), (1.361, -1.361, 2.328), (1.778, -0.7366, 2.328), (-7.617e-08, 1.925, 2.328), (-0.8242, -0.8242, 1.275), (-0.4461, -1.077, 1.275), (0.8242, 0.8242, 1.275), (0.4461, 1.077, 1.275), (-1.077, 0.4461, 1.275), (-1.166, 1.452e-08, 1.275), (1.077, -0.4461, 1.275), (1.166, -5.033e-08, 1.275), (-9.832e-09, 1.166, 1.275), (-0.4461, 1.077, 1.275), (1.662e-07, -1.166, 1.275), (0.4461, -1.077, 1.275), (-1.077, -0.4461, 1.275), (1.077, 0.4461, 1.275), (-0.8242, 0.8242, 1.275), (0.8242, -0.8242, 1.275), (1.716, -7.493e-08, 2.065), (-0.6567, 1.586, 2.065), (1.214, 1.214, 2.065), (-1.586, 0.6567, 2.065), (-1.586, -0.6567, 2.065), (-0.6567, -1.586, 2.065), (0.6567, -1.586, 2.065), (1.586, -0.6567, 2.065), (-5.434e-08, 1.716, 2.065), (1.586, 0.6567, 2.065), (-1.214, 1.214, 2.065), (0.6567, 1.586, 2.065), (-1.716, 2.055e-08, 2.065), (-1.214, -1.214, 2.065), (2.048e-07, -1.716, 2.065), (1.214, -1.214, 2.065), (2.468e-08, 1.0, -3.536), (0.3827, 0.9239, -3.536), (0.7071, 0.7071, -3.536), (0.9239, 0.3827, -3.536), (1.0, -4.371e-08, -3.536), (0.9239, -0.3827, -3.536), (0.7071, -0.7071, -3.536), (0.3827, -0.9239, -3.536), (1.757e-07, -1.0, -3.536), (-0.3827, -0.9239, -3.536), (-0.7071, -0.7071, -3.536), (-0.9239, -0.3827, -3.536), (-1.0, 1.192e-08, -3.536), (-0.9239, 0.3827, -3.536), (-0.7071, 0.7071, -3.536), (-0.3827, 0.9239, -3.536), (1.535e-07, 1.0, -4.363), (0.3827, 0.9239, -4.363), (0.7071, 0.7071, -4.363), (0.9239, 0.3827, -4.363), (1.0, -4.371e-08, -4.363), (0.9239, -0.3827, -4.363), (0.7071, -0.7071, -4.363), (0.3827, -0.9239, -4.363), (3.045e-07, -1.0, -4.363), (-0.3827, -0.9239, -4.363), (-0.7071, -0.7071, -4.363), (-0.9239, -0.3827, -4.363), (-1.0, 1.192e-08, -4.363), (-0.9239, 0.3827, -4.363), (-0.7071, 0.7071, -4.363), (-0.3827, 0.9239, -4.363), (-1.809e-07, 1.763, -5.251), (0.6747, 1.629, -5.251), (1.247, 1.247, -5.251), (1.629, 0.6747, -5.251), (1.763, -8.56e-08, -5.251), (1.629, -0.6747, -5.251), (1.247, -1.247, -5.251), (0.6747, -1.629, -5.251), (8.536e-08, -1.763, -5.251), (-0.6747, -1.629, -5.251), (-1.247, -1.247, -5.251), (-1.629, -0.6747, -5.251), (-1.763, 1.25e-08, -5.251), (-1.629, 0.6747, -5.251), (-1.247, 1.247, -5.251), (-0.6747, 1.629, -5.251), (2.634e-07, -1.278, -3.949), (-0.4892, -1.181, -3.949), (0.9039, -0.9039, -3.949), (0.4892, -1.181, -3.949), (1.278, -6.003e-08, -3.949), (1.181, -0.4892, -3.949), (-0.4892, 1.181, -3.949), (7.033e-08, 1.278, -3.949), (0.9039, 0.9039, -3.949), (1.181, 0.4892, -3.949), (-1.181, 0.4892, -3.949), (-0.9039, 0.9039, -3.949), (0.4892, 1.181, -3.949), (-1.181, -0.4892, -3.949), (-1.278, 1.11e-08, -3.949), (-0.9039, -0.9039, -3.949), (-0.6315, -1.525, -4.807), (-1.167, -1.167, -4.807), (0.6315, -1.525, -4.807), (2.257e-07, -1.65, -4.807), (1.525, -0.6315, -4.807), (1.167, -1.167, -4.807), (1.525, 0.6315, -4.807), (1.65, -8.157e-08, -4.807), (-1.167, 1.167, -4.807), (-0.6315, 1.525, -4.807), (0.6315, 1.525, -4.807), (1.167, 1.167, -4.807), (-1.65, 1.024e-08, -4.807), (-1.525, 0.6315, -4.807), (-1.525, -0.6315, -4.807), (-2.343e-08, 1.65, -4.807), (-0.5119, -1.236, -4.585), (0.5119, -1.236, -4.585), (1.236, -0.5119, -4.585), (1.236, 0.5119, -4.585), (-0.9459, 0.9459, -4.585), (0.5119, 1.236, -4.585), (-1.338, 1.119e-08, -4.585), (-0.9459, -0.9459, -4.585), (2.665e-07, -1.338, -4.585), (0.9459, -0.9459, -4.585), (1.338, -6.324e-08, -4.585), (-0.5119, 1.236, -4.585), (0.9459, 0.9459, -4.585), (-1.236, 0.5119, -4.585), (-1.236, -0.5119, -4.585), (6.454e-08, 1.338, -4.585)], [], [(0, 1, 3, 2), (2, 3, 5, 4), (4, 5, 7, 6), (6, 7, 9, 8), (8, 9, 11, 10), (10, 11, 13, 12), (12, 13, 15, 14), (14, 15, 17, 16), (16, 17, 19, 18), (18, 19, 21, 20), (20, 21, 23, 22), (22, 23, 25, 24), (24, 25, 27, 26), (26, 27, 29, 28), (80, 81, 41, 42), (30, 31, 1, 0), (28, 29, 31, 30), (4, 6, 115, 114), (64, 65, 51, 52), (82, 83, 33, 34), (84, 85, 44, 45), (86, 87, 36, 37), (88, 89, 47, 32), (83, 88, 32, 33), (90, 91, 39, 40), (92, 80, 42, 43), (93, 82, 34, 35), (94, 84, 45, 46), (95, 86, 37, 38), (81, 90, 40, 41), (85, 92, 43, 44), (87, 93, 35, 36), (89, 94, 46, 47), (91, 95, 38, 39), (49, 48, 63, 62, 61, 60, 59, 58, 57, 56, 55, 54, 53, 52, 51, 50), (66, 67, 62, 63), (68, 69, 49, 50), (70, 71, 60, 61), (72, 73, 58, 59), (74, 75, 56, 57), (76, 77, 54, 55), (78, 64, 52, 53), (79, 66, 63, 48), (65, 68, 50, 51), (67, 70, 61, 62), (69, 79, 48, 49), (71, 72, 59, 60), (73, 74, 57, 58), (75, 76, 55, 56), (77, 78, 53, 54), (111, 103, 78, 77), (110, 102, 76, 75), (109, 101, 74, 73), (108, 100, 72, 71), (107, 104, 79, 69), (106, 99, 70, 67), (105, 98, 68, 65), (104, 97, 66, 79), (103, 96, 64, 78), (102, 111, 77, 76), (101, 110, 75, 74), (100, 109, 73, 72), (99, 108, 71, 70), (98, 107, 69, 68), (97, 106, 67, 66), (96, 105, 65, 64), (15, 13, 95, 91), (31, 29, 94, 89), (9, 7, 93, 87), (25, 23, 92, 85), (19, 17, 90, 81), (13, 11, 86, 95), (29, 27, 84, 94), (7, 5, 82, 93), (23, 21, 80, 92), (17, 15, 91, 90), (3, 1, 88, 83), (1, 31, 89, 88), (11, 9, 87, 86), (27, 25, 85, 84), (5, 3, 83, 82), (21, 19, 81, 80), (36, 35, 105, 96), (47, 46, 106, 97), (34, 33, 107, 98), (45, 44, 108, 99), (43, 42, 109, 100), (41, 40, 110, 101), (39, 38, 111, 102), (37, 36, 96, 103), (32, 47, 97, 104), (35, 34, 98, 105), (46, 45, 99, 106), (33, 32, 104, 107), (44, 43, 100, 108), (42, 41, 101, 109), (40, 39, 102, 110), (38, 37, 103, 111), (160, 161, 137, 136), (26, 28, 126, 125), (10, 12, 118, 117), (16, 18, 121, 120), (22, 24, 124, 123), (6, 8, 116, 115), (28, 30, 127, 126), (12, 14, 119, 118), (18, 20, 122, 121), (2, 4, 114, 113), (24, 26, 125, 124), (8, 10, 117, 116), (30, 0, 112, 127), (0, 2, 113, 112), (14, 16, 120, 119), (20, 22, 123, 122), (176, 177, 154, 153), (162, 163, 135, 134), (164, 165, 133, 132), (166, 167, 128, 143), (168, 169, 131, 130), (170, 171, 142, 141), (167, 172, 129, 128), (173, 174, 140, 139), (161, 175, 138, 137), (163, 160, 136, 135), (165, 162, 134, 133), (169, 164, 132, 131), (171, 166, 143, 142), (172, 168, 130, 129), (174, 170, 141, 140), (175, 173, 139, 138), (144, 145, 146, 147, 148, 149, 150, 151, 152, 153, 154, 155, 156, 157, 158, 159), (178, 179, 152, 151), (180, 181, 150, 149), (182, 183, 148, 147), (184, 185, 159, 158), (186, 187, 146, 145), (188, 189, 157, 156), (177, 190, 155, 154), (179, 176, 153, 152), (181, 178, 151, 150), (183, 180, 149, 148), (185, 191, 144, 159), (187, 182, 147, 146), (189, 184, 158, 157), (191, 186, 145, 144), (190, 188, 156, 155), (122, 123, 173, 175), (124, 125, 170, 174), (113, 114, 168, 172), (126, 127, 166, 171), (115, 116, 164, 169), (117, 118, 162, 165), (119, 120, 160, 163), (121, 122, 175, 161), (123, 124, 174, 173), (112, 113, 172, 167), (125, 126, 171, 170), (114, 115, 169, 168), (127, 112, 167, 166), (116, 117, 165, 164), (118, 119, 163, 162), (120, 121, 161, 160), (206, 198, 188, 190), (207, 197, 186, 191), (205, 196, 184, 189), (204, 195, 182, 187), (203, 207, 191, 185), (202, 194, 180, 183), (201, 193, 178, 181), (200, 192, 176, 179), (199, 206, 190, 177), (198, 205, 189, 188), (197, 204, 187, 186), (196, 203, 185, 184), (195, 202, 183, 182), (194, 201, 181, 180), (193, 200, 179, 178), (192, 199, 177, 176), (137, 138, 199, 192), (135, 136, 200, 193), (133, 134, 201, 194), (131, 132, 202, 195), (142, 143, 203, 196), (129, 130, 204, 197), (140, 141, 205, 198), (138, 139, 206, 199), (136, 137, 192, 200), (134, 135, 193, 201), (132, 133, 194, 202), (143, 128, 207, 203), (130, 131, 195, 204), (141, 142, 196, 205), (128, 129, 197, 207), (139, 140, 198, 206)])
me_cylinder.materials.append(mat_material_002)
me_cylinder.use_remesh_preserve_volume = False
me_cylinder.use_remesh_preserve_attributes = False
me_cylinder.use_mirror_vertex_groups = False
me_cylinder.update()

# ---- objects
ob_cube_009 = bpy.data.objects.new('Cube.009', me_cube_010)
ob_cube_008 = bpy.data.objects.new('Cube.008', me_cube_009)
ob_cube_007 = bpy.data.objects.new('Cube.007', me_cube_008)
ob_cube_006 = bpy.data.objects.new('Cube.006', me_cube_007)
ob_cube_005 = bpy.data.objects.new('Cube.005', me_cube_006)
ob_cube_004 = bpy.data.objects.new('Cube.004', me_cube_005)
ob_cube_003 = bpy.data.objects.new('Cube.003', me_cube_004)
ob_cube_002 = bpy.data.objects.new('Cube.002', me_cube_003)
ob_cylinder_005 = bpy.data.objects.new('Cylinder.005', me_cylinder_007)
ob_cylinder_004 = bpy.data.objects.new('Cylinder.004', me_cylinder_006)
ob_cube_001 = bpy.data.objects.new('Cube.001', me_cube_002)
ob_cube = bpy.data.objects.new('Cube', me_cube_001)
ob_cylinder_003 = bpy.data.objects.new('Cylinder.003', me_cylinder_004)
ob_cylinder_002 = bpy.data.objects.new('Cylinder.002', me_cylinder_003)
ob_cylinder_001 = bpy.data.objects.new('Cylinder.001', me_cylinder_002)
ob_cylinder = bpy.data.objects.new('Cylinder', me_cylinder)
ob_lamp = bpy.data.objects.new('Lamp', light_lamp)
ob_camera = bpy.data.objects.new('Camera', cam_camera)

# ---- transforms, parenting, visibility, modifiers, constraints
ob_cube_009.location = (7.7, -4.166, 4.225)
ob_cube_009.scale = (-0.1363, 1.219, 1.335)
ob_cube_009.lineart.crease_threshold = 0.0
ob_cube_008.location = (7.7, 0.8326, 4.225)
ob_cube_008.scale = (-0.1363, 1.219, 1.335)
ob_cube_008.lineart.crease_threshold = 0.0
ob_cube_007.location = (-7.765, -4.177, 4.225)
ob_cube_007.scale = (-0.1363, 1.219, 1.335)
ob_cube_007.lineart.crease_threshold = 0.0
ob_cube_006.location = (-7.765, 0.8326, 4.225)
ob_cube_006.scale = (-0.1363, 1.219, 1.335)
ob_cube_006.lineart.crease_threshold = 0.0
ob_cube_005.location = (-0.05144, 4.338, 2.909)
ob_cube_005.scale = (1.505, -0.1866, 2.643)
ob_cube_005.lineart.crease_threshold = 0.0
ob_cube_004.location = (-0.02214, -1.115, -1.588)
ob_cube_004.scale = (14.57, 14.32, -0.3001)
ob_cube_004.lineart.crease_threshold = 0.0
ob_cube_003.location = (-0.02214, -1.115, -0.9959)
ob_cube_003.scale = (13.81, 13.24, -0.3001)
ob_cube_003.lineart.crease_threshold = 0.0
ob_cube_002.location = (-0.02214, -1.115, -0.3457)
ob_cube_002.scale = (12.94, 11.93, -0.3001)
ob_cube_002.lineart.crease_threshold = 0.0
ob_cylinder_005.location = (-9.338, -9.215, 5.334)
ob_cylinder_005.scale = (0.6173, 0.6173, 1.01)
ob_cylinder_005.lineart.crease_threshold = 0.0
ob_cylinder_004.location = (9.323, -9.215, 5.334)
ob_cylinder_004.scale = (0.6173, 0.6173, 1.01)
ob_cylinder_004.lineart.crease_threshold = 0.0
ob_cube_001.location = (-0.002054, -2.613, 8.439)
ob_cube_001.scale = (9.068, 6.956, 0.114)
ob_cube_001.lineart.crease_threshold = 0.0
ob_cube.location = (-0.01608, -1.684, 4.215)
ob_cube.scale = (7.914, 6.248, 4.071)
ob_cube.lineart.crease_threshold = 0.0
ob_cylinder_003.location = (-7.074, 6.914, 5.334)
ob_cylinder_003.scale = (0.6173, 0.6173, 1.01)
ob_cylinder_003.lineart.crease_threshold = 0.0
ob_cylinder_002.location = (-2.935, 6.914, 5.334)
ob_cylinder_002.scale = (0.6173, 0.6173, 1.01)
ob_cylinder_002.lineart.crease_threshold = 0.0
ob_cylinder_001.location = (2.899, 6.914, 5.334)
ob_cylinder_001.scale = (0.6173, 0.6173, 1.01)
ob_cylinder_001.lineart.crease_threshold = 0.0
ob_cylinder.location = (7.236, 6.914, 5.334)
ob_cylinder.scale = (0.6173, 0.6173, 1.01)
ob_cylinder.lineart.crease_threshold = 0.0
ob_lamp.location = (4.076, 1.005, 5.904)
ob_lamp.rotation_euler = (0.6503, 0.05522, 1.866)
ob_lamp.lock_rotations_4d = False
ob_lamp.empty_display_type = 'ARROWS'
ob_lamp.color = (0.0, 0.0, 0.0, 0.0)
ob_lamp.lineart.crease_threshold = 0.0
ob_camera.location = (7.481, -6.508, 5.344)
ob_camera.rotation_euler = (1.109, 0.01082, 0.8149)
ob_camera.lock_rotations_4d = False
ob_camera.empty_display_type = 'ARROWS'
ob_camera.color = (0.0, 0.0, 0.0, 0.0)
ob_camera.display_type = 'WIRE'
ob_camera.lineart.crease_threshold = 0.0

# ---- collection membership
col_collection_1.objects.link(ob_cube_009)
col_collection_1.objects.link(ob_cube_008)
col_collection_1.objects.link(ob_cube_007)
col_collection_1.objects.link(ob_cube_006)
col_collection_1.objects.link(ob_cube_005)
col_collection_1.objects.link(ob_cube_004)
col_collection_1.objects.link(ob_cube_003)
col_collection_1.objects.link(ob_cube_002)
col_collection_1.objects.link(ob_cylinder_005)
col_collection_1.objects.link(ob_cylinder_004)
col_collection_1.objects.link(ob_cube_001)
col_collection_1.objects.link(ob_cube)
col_collection_1.objects.link(ob_cylinder_003)
col_collection_1.objects.link(ob_cylinder_002)
col_collection_1.objects.link(ob_cylinder_001)
col_collection_1.objects.link(ob_cylinder)
col_collection_1.objects.link(ob_lamp)
col_collection_1.objects.link(ob_camera)

# ---- scene / render settings (as saved in the file)
scene.camera = ob_camera
scene.frame_start = 1; scene.frame_end = 250; scene.frame_set(1)
scene.render.engine = 'BLENDER_EEVEE_NEXT'
scene.render.resolution_percentage = 50
scene.render.dither_intensity = 0.0
scene.cycles.use_denoising = False
scene.cycles.samples = 10
scene.cycles.sampling_pattern = 'TABULATED_SOBOL'
scene.cycles.light_sampling_threshold = 0.0
scene.cycles.use_adaptive_sampling = False
scene.cycles.use_light_tree = False
scene.cycles.blur_glossy = 0.0
scene.cycles.pixel_filter_type = 'GAUSSIAN'
scene.cycles.sample_clamp_indirect = 0.0
scene.view_settings.view_transform = 'Standard'
bpy.context.view_layer.update()
